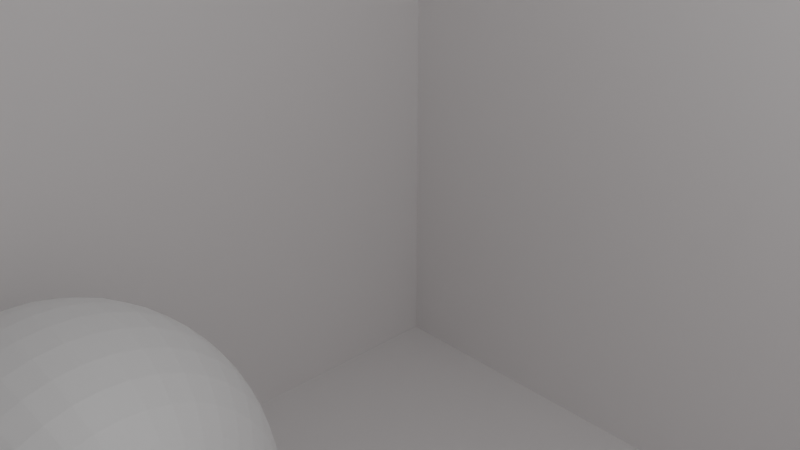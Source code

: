 # Source: baseScene_Backup.blend  (saved by Blender 4.4.32; exported with 4.5.12 LTS)
import bpy
from mathutils import Matrix  # noqa: F401  (used for matrix-valued properties, if any)

bpy.ops.wm.read_factory_settings(use_empty=True)
scene = bpy.context.scene
scene.name = 'Scene'

# ---- collections
col_collection = bpy.data.collections.new('Collection'); scene.collection.children.link(col_collection)

# ---- materials (node trees are filled in below, after node groups)
mat_material_002 = bpy.data.materials.new('Material.002')
mat_material_002.preview_render_type = 'CUBE'
mat_material_001 = bpy.data.materials.new('Material.001')

# ---- material node trees
mat_material_002.use_nodes = True; mat_material_002.node_tree.nodes.clear()
_N = mat_material_002.node_tree.nodes; _L = mat_material_002.node_tree.links
n0 = _N.new('ShaderNodeBsdfPrincipled'); n0.name = 'Principled BSDF'; n0.location = (10, 300)
n0.inputs[0].default_value = (0.8, 0.7773, 0.7773, 1.0)
n1 = _N.new('ShaderNodeOutputMaterial'); n1.name = 'Material Output'; n1.location = (300, 300)
_L.new(n0.outputs[0], n1.inputs[0])
n1.is_active_output = True
mat_material_001.use_nodes = True; mat_material_001.node_tree.nodes.clear()
_N = mat_material_001.node_tree.nodes; _L = mat_material_001.node_tree.links
n0 = _N.new('ShaderNodeBsdfPrincipled'); n0.name = 'Principled BSDF'; n0.location = (10, 300)
n0.inputs[1].default_value = 0.1205
n0.inputs[2].default_value = 0.7
n0.inputs[3].default_value = 2.6
n1 = _N.new('ShaderNodeOutputMaterial'); n1.name = 'Material Output'; n1.location = (300, 300)
_L.new(n0.outputs[0], n1.inputs[0])
n1.is_active_output = True

# ---- world
world_world = bpy.data.worlds.new('World'); scene.world = world_world
world_world.use_nodes = True; world_world.node_tree.nodes.clear()
_N = world_world.node_tree.nodes; _L = world_world.node_tree.links
n0 = _N.new('ShaderNodeOutputWorld'); n0.name = 'World Output'; n0.location = (300, 300)
n1 = _N.new('ShaderNodeBackground'); n1.name = 'Background'; n1.location = (10, 300)
n1.inputs[0].default_value = (0.05088, 0.05088, 0.05088, 1.0)
_L.new(n1.outputs[0], n0.inputs[0])
n0.is_active_output = True
world_world.color = (0.05088, 0.05088, 0.05088)
world_world.sun_shadow_jitter_overblur = 0.0

# ---- cameras
cam_camera = bpy.data.cameras.new('Camera')
cam_camera.clip_end = 100.0
cam_camera.ortho_scale = 7.314

# ---- lights
light_light = bpy.data.lights.new('Light', 'POINT')
light_light.energy = 1000.0
light_light.shadow_soft_size = 0.1
light_area = bpy.data.lights.new('Area', 'AREA')
light_area.energy = 300.0
light_area.size = 9.993
light_area.size_y = 1.0

# ---- meshes
me_cube_001 = bpy.data.meshes.new('Cube.001')
me_cube_001.from_pydata([(-1.0, -1.0, -1.0), (-1.0, -1.0, 1.0), (-1.0, 1.0, -1.0), (-1.0, 1.0, 1.0), (1.0, -1.0, -1.0), (1.0, -1.0, 1.0), (1.0, 1.0, -1.0), (1.0, 1.0, 1.0)], [], [(0, 1, 3, 2), (2, 3, 7, 6), (6, 7, 5, 4), (4, 5, 1, 0), (2, 6, 4, 0)])
_uv = me_cube_001.uv_layers.new(name='UVMap')
_uv.uv.foreach_set('vector', [0.375, 0.0, 0.625, 0.0, 0.625, 0.25, 0.375, 0.25, 0.375, 0.25, 0.625, 0.25, 0.625, 0.5, 0.375, 0.5, 0.375, 0.5, 0.625, 0.5, 0.625, 0.75, 0.375, 0.75, 0.375, 0.75, 0.625, 0.75, 0.625, 1.0, 0.375, 1.0, 0.125, 0.5, 0.375, 0.5, 0.375, 0.75, 0.125, 0.75])
me_cube_001.materials.append(mat_material_002)
me_cube_001.update()
me_sphere_001 = bpy.data.meshes.new('Sphere.001')
me_sphere_001.from_pydata([(0.0, 0.309, 0.9511), (0.0, 0.5878, 0.809), (0.0, 0.7071, 0.7071), (0.0, 0.809, 0.5878), (0.0, 0.891, 0.454), (0.0, 0.9511, 0.309), (0.0, 0.9877, 0.1564), (0.0, 1.0, 0.0), (0.0, 0.9511, -0.309), (0.0, 0.891, -0.454), (0.0, 0.809, -0.5878), (0.0, 0.7071, -0.7071), (0.0, 0.309, -0.9511), (0.0, 0.1564, -0.9877), (0.02447, 0.1545, 0.9877), (0.04834, 0.3052, 0.9511), (0.07102, 0.4484, 0.891), (0.09195, 0.5805, 0.809), (0.1106, 0.6984, 0.7071), (0.1266, 0.7991, 0.5878), (0.1394, 0.88, 0.454), (0.1488, 0.9393, 0.309), (0.1545, 0.9755, 0.1564), (0.1564, 0.9877, 0.0), (0.1545, 0.9755, -0.1564), (0.1488, 0.9393, -0.309), (0.1394, 0.88, -0.454), (0.1266, 0.7991, -0.5878), (0.1106, 0.6984, -0.7071), (0.09195, 0.5805, -0.809), (0.07102, 0.4484, -0.891), (0.04834, 0.3052, -0.9511), (0.02447, 0.1545, -0.9877), (0.04834, 0.1488, 0.9877), (0.09549, 0.2939, 0.9511), (0.1403, 0.4318, 0.891), (0.1816, 0.559, 0.809), (0.2185, 0.6725, 0.7071), (0.25, 0.7694, 0.5878), (0.2753, 0.8474, 0.454), (0.2939, 0.9045, 0.309), (0.3052, 0.9393, 0.1564), (0.309, 0.9511, 0.0), (0.3052, 0.9393, -0.1564), (0.2939, 0.9045, -0.309), (0.2753, 0.8474, -0.454), (0.25, 0.7694, -0.5878), (0.2185, 0.6725, -0.7071), (0.1816, 0.559, -0.809), (0.1403, 0.4318, -0.891), (0.09549, 0.2939, -0.9511), (0.04834, 0.1488, -0.9877), (0.07102, 0.1394, 0.9877), (0.1403, 0.2753, 0.9511), (0.2061, 0.4045, 0.891), (0.2668, 0.5237, 0.809), (0.321, 0.63, 0.7071), (0.3673, 0.7208, 0.5878), (0.4045, 0.7939, 0.454), (0.4318, 0.8474, 0.309), (0.4484, 0.88, 0.1564), (0.454, 0.891, 0.0), (0.4484, 0.88, -0.1564), (0.4318, 0.8474, -0.309), (0.4045, 0.7939, -0.454), (0.3673, 0.7208, -0.5878), (0.321, 0.63, -0.7071), (0.2668, 0.5237, -0.809), (0.2061, 0.4045, -0.891), (0.1403, 0.2753, -0.9511), (0.07102, 0.1394, -0.9877), (0.09195, 0.1266, 0.9877), (0.1816, 0.25, 0.9511), (0.2668, 0.3673, 0.891), (0.3455, 0.4755, 0.809), (0.4156, 0.5721, 0.7071), (0.4755, 0.6545, 0.5878), (0.5237, 0.7208, 0.454), (0.559, 0.7694, 0.309), (0.5805, 0.7991, 0.1564), (0.5878, 0.809, 0.0), (0.5805, 0.7991, -0.1564), (0.559, 0.7694, -0.309), (0.5237, 0.7208, -0.454), (0.4755, 0.6545, -0.5878), (0.4156, 0.5721, -0.7071), (0.3455, 0.4755, -0.809), (0.2668, 0.3673, -0.891), (0.1816, 0.25, -0.9511), (0.09195, 0.1266, -0.9877), (0.0, 0.0, -1.0), (0.1106, 0.1106, 0.9877), (0.2185, 0.2185, 0.9511), (0.321, 0.321, 0.891), (0.4156, 0.4156, 0.809), (0.5, 0.5, 0.7071), (0.5721, 0.5721, 0.5878), (0.63, 0.63, 0.454), (0.6725, 0.6725, 0.309), (0.6984, 0.6984, 0.1564), (0.7071, 0.7071, 0.0), (0.6984, 0.6984, -0.1564), (0.6725, 0.6725, -0.309), (0.63, 0.63, -0.454), (0.5721, 0.5721, -0.5878), (0.5, 0.5, -0.7071), (0.4156, 0.4156, -0.809), (0.321, 0.321, -0.891), (0.2185, 0.2185, -0.9511), (0.1106, 0.1106, -0.9877), (0.1266, 0.09195, 0.9877), (0.25, 0.1816, 0.9511), (0.3673, 0.2668, 0.891), (0.4755, 0.3455, 0.809), (0.5721, 0.4156, 0.7071), (0.6545, 0.4755, 0.5878), (0.7208, 0.5237, 0.454), (0.7694, 0.559, 0.309), (0.7991, 0.5805, 0.1564), (0.809, 0.5878, 0.0), (0.7991, 0.5805, -0.1564), (0.7694, 0.559, -0.309), (0.7208, 0.5237, -0.454), (0.6545, 0.4755, -0.5878), (0.5721, 0.4156, -0.7071), (0.4755, 0.3455, -0.809), (0.3673, 0.2668, -0.891), (0.25, 0.1816, -0.9511), (0.1266, 0.09195, -0.9877), (0.1394, 0.07102, 0.9877), (0.2753, 0.1403, 0.9511), (0.4045, 0.2061, 0.891), (0.5237, 0.2668, 0.809), (0.63, 0.321, 0.7071), (0.7208, 0.3673, 0.5878), (0.7939, 0.4045, 0.454), (0.8474, 0.4318, 0.309), (0.88, 0.4484, 0.1564), (0.891, 0.454, 0.0), (0.88, 0.4484, -0.1564), (0.8474, 0.4318, -0.309), (0.7939, 0.4045, -0.454), (0.7208, 0.3673, -0.5878), (0.63, 0.321, -0.7071), (0.5237, 0.2668, -0.809), (0.4045, 0.2061, -0.891), (0.2753, 0.1403, -0.9511), (0.1394, 0.07102, -0.9877), (0.1488, 0.04834, 0.9877), (0.2939, 0.09549, 0.9511), (0.4318, 0.1403, 0.891), (0.559, 0.1816, 0.809), (0.6725, 0.2185, 0.7071), (0.7694, 0.25, 0.5878), (0.8474, 0.2753, 0.454), (0.9045, 0.2939, 0.309), (0.9393, 0.3052, 0.1564), (0.9511, 0.309, 0.0), (0.9393, 0.3052, -0.1564), (0.9045, 0.2939, -0.309), (0.8474, 0.2753, -0.454), (0.7694, 0.25, -0.5878), (0.6725, 0.2185, -0.7071), (0.559, 0.1816, -0.809), (0.4318, 0.1403, -0.891), (0.2939, 0.09549, -0.9511), (0.1488, 0.04834, -0.9877), (0.1545, 0.02447, 0.9877), (0.3052, 0.04834, 0.9511), (0.4484, 0.07102, 0.891), (0.5805, 0.09195, 0.809), (0.6984, 0.1106, 0.7071), (0.7991, 0.1266, 0.5878), (0.88, 0.1394, 0.454), (0.9393, 0.1488, 0.309), (0.9755, 0.1545, 0.1564), (0.9877, 0.1564, 0.0), (0.9755, 0.1545, -0.1564), (0.9393, 0.1488, -0.309), (0.88, 0.1394, -0.454), (0.7991, 0.1266, -0.5878), (0.6984, 0.1106, -0.7071), (0.5805, 0.09195, -0.809), (0.4484, 0.07102, -0.891), (0.3052, 0.04834, -0.9511), (0.1545, 0.02447, -0.9877), (0.1564, -2.049e-08, 0.9877), (0.309, -3.725e-08, 0.9511), (0.454, 2.235e-08, 0.891), (0.5878, -1.49e-08, 0.809), (0.7071, -5.215e-08, 0.7071), (0.809, -8.941e-08, 0.5878), (0.891, -5.96e-08, 0.454), (0.9511, -7.451e-08, 0.309), (0.9877, -5.96e-08, 0.1564), (1.0, -1.043e-07, 0.0), (0.9877, -5.96e-08, -0.1564), (0.9511, -7.451e-08, -0.309), (0.891, -5.96e-08, -0.454), (0.809, -8.941e-08, -0.5878), (0.7071, -5.215e-08, -0.7071), (0.5878, -1.49e-08, -0.809), (0.454, 2.235e-08, -0.891), (0.309, -3.725e-08, -0.9511), (0.1564, -2.049e-08, -0.9877), (0.1545, -0.02447, 0.9877), (0.3052, -0.04834, 0.9511), (0.4484, -0.07102, 0.891), (0.5805, -0.09195, 0.809), (0.6984, -0.1106, 0.7071), (0.7991, -0.1266, 0.5878), (0.88, -0.1394, 0.454), (0.9393, -0.1488, 0.309), (0.9755, -0.1545, 0.1564), (0.9877, -0.1564, 0.0), (0.9755, -0.1545, -0.1564), (0.9393, -0.1488, -0.309), (0.88, -0.1394, -0.454), (0.7991, -0.1266, -0.5878), (0.6984, -0.1106, -0.7071), (0.5805, -0.09195, -0.809), (0.4484, -0.07102, -0.891), (0.3052, -0.04834, -0.9511), (0.1545, -0.02447, -0.9877), (0.1488, -0.04834, 0.9877), (0.2939, -0.09549, 0.9511), (0.4318, -0.1403, 0.891), (0.559, -0.1816, 0.809), (0.6725, -0.2185, 0.7071), (0.7694, -0.25, 0.5878), (0.8474, -0.2753, 0.454), (0.9045, -0.2939, 0.309), (0.9393, -0.3052, 0.1564), (0.9511, -0.309, 0.0), (0.9393, -0.3052, -0.1564), (0.9045, -0.2939, -0.309), (0.8474, -0.2753, -0.454), (0.7694, -0.25, -0.5878), (0.6725, -0.2185, -0.7071), (0.559, -0.1816, -0.809), (0.4318, -0.1403, -0.891), (0.2939, -0.09549, -0.9511), (0.1488, -0.04834, -0.9877), (0.1394, -0.07102, 0.9877), (0.2753, -0.1403, 0.9511), (0.4045, -0.2061, 0.891), (0.5237, -0.2668, 0.809), (0.63, -0.321, 0.7071), (0.7208, -0.3673, 0.5878), (0.7939, -0.4045, 0.454), (0.8474, -0.4318, 0.309), (0.88, -0.4484, 0.1564), (0.891, -0.454, 0.0), (0.88, -0.4484, -0.1564), (0.8474, -0.4318, -0.309), (0.7939, -0.4045, -0.454), (0.7208, -0.3673, -0.5878), (0.63, -0.321, -0.7071), (0.5237, -0.2668, -0.809), (0.4045, -0.2061, -0.891), (0.2753, -0.1403, -0.9511), (0.1394, -0.07102, -0.9877), (0.1266, -0.09195, 0.9877), (0.25, -0.1816, 0.9511), (0.3673, -0.2668, 0.891), (0.4755, -0.3455, 0.809), (0.5721, -0.4156, 0.7071), (0.6545, -0.4755, 0.5878), (0.7208, -0.5237, 0.454), (0.7694, -0.559, 0.309), (0.7991, -0.5805, 0.1564), (0.809, -0.5878, 0.0), (0.7991, -0.5805, -0.1564), (0.7694, -0.559, -0.309), (0.7208, -0.5237, -0.454), (0.6545, -0.4755, -0.5878), (0.5721, -0.4156, -0.7071), (0.4755, -0.3455, -0.809), (0.3673, -0.2668, -0.891), (0.25, -0.1816, -0.9511), (0.1266, -0.09195, -0.9877), (0.1106, -0.1106, 0.9877), (0.2185, -0.2185, 0.9511), (0.321, -0.321, 0.891), (0.4156, -0.4156, 0.809), (0.5, -0.5, 0.7071), (0.5721, -0.5721, 0.5878), (0.63, -0.63, 0.454), (0.6725, -0.6725, 0.309), (0.6984, -0.6984, 0.1564), (0.7071, -0.7071, 0.0), (0.6984, -0.6984, -0.1564), (0.6725, -0.6725, -0.309), (0.63, -0.63, -0.454), (0.5721, -0.5721, -0.5878), (0.5, -0.5, -0.7071), (0.4156, -0.4156, -0.809), (0.321, -0.321, -0.891), (0.2185, -0.2185, -0.9511), (0.1106, -0.1106, -0.9877), (0.09195, -0.1266, 0.9877), (0.1816, -0.25, 0.9511), (0.2668, -0.3673, 0.891), (0.3455, -0.4755, 0.809), (0.4156, -0.5721, 0.7071), (0.4755, -0.6545, 0.5878), (0.5237, -0.7208, 0.454), (0.559, -0.7694, 0.309), (0.5805, -0.7991, 0.1564), (0.5878, -0.809, 0.0), (0.5805, -0.7991, -0.1564), (0.559, -0.7694, -0.309), (0.5237, -0.7208, -0.454), (0.4755, -0.6545, -0.5878), (0.4156, -0.5721, -0.7071), (0.3455, -0.4755, -0.809), (0.2668, -0.3673, -0.891), (0.1816, -0.25, -0.9511), (0.09195, -0.1266, -0.9877), (0.07102, -0.1394, 0.9877), (0.1403, -0.2753, 0.9511), (0.2061, -0.4045, 0.891), (0.2668, -0.5237, 0.809), (0.321, -0.63, 0.7071), (0.3673, -0.7208, 0.5878), (0.4045, -0.7939, 0.454), (0.4318, -0.8474, 0.309), (0.4484, -0.88, 0.1564), (0.454, -0.891, 0.0), (0.4484, -0.88, -0.1564), (0.4318, -0.8474, -0.309), (0.4045, -0.7939, -0.454), (0.3673, -0.7208, -0.5878), (0.321, -0.63, -0.7071), (0.2668, -0.5237, -0.809), (0.2061, -0.4045, -0.891), (0.1403, -0.2753, -0.9511), (0.07102, -0.1394, -0.9877), (0.04834, -0.1488, 0.9877), (0.09549, -0.2939, 0.9511), (0.1403, -0.4318, 0.891), (0.1816, -0.559, 0.809), (0.2185, -0.6725, 0.7071), (0.25, -0.7694, 0.5878), (0.2753, -0.8474, 0.454), (0.2939, -0.9045, 0.309), (0.3052, -0.9393, 0.1564), (0.309, -0.9511, 0.0), (0.3052, -0.9393, -0.1564), (0.2939, -0.9045, -0.309), (0.2753, -0.8474, -0.454), (0.25, -0.7694, -0.5878), (0.2185, -0.6725, -0.7071), (0.1816, -0.559, -0.809), (0.1403, -0.4318, -0.891), (0.09549, -0.2939, -0.9511), (0.04834, -0.1488, -0.9877), (0.02447, -0.1545, 0.9877), (0.04834, -0.3052, 0.9511), (0.07102, -0.4484, 0.891), (0.09195, -0.5805, 0.809), (0.1106, -0.6984, 0.7071), (0.1266, -0.7991, 0.5878), (0.1394, -0.88, 0.454), (0.1488, -0.9393, 0.309), (0.1545, -0.9755, 0.1564), (0.1564, -0.9877, 0.0), (0.1545, -0.9755, -0.1564), (0.1488, -0.9393, -0.309), (0.1394, -0.88, -0.454), (0.1266, -0.7991, -0.5878), (0.1106, -0.6984, -0.7071), (0.09195, -0.5805, -0.809), (0.07102, -0.4484, -0.891), (0.04834, -0.3052, -0.9511), (0.02447, -0.1545, -0.9877), (-2.98e-08, -0.1564, 0.9877), (-5.215e-08, -0.309, 0.9511), (2.235e-08, -0.454, 0.891), (-6.706e-08, -0.5878, 0.809), (-5.215e-08, -0.7071, 0.7071), (-1.341e-07, -0.809, 0.5878), (-1.043e-07, -0.891, 0.454), (-2.533e-07, -0.9511, 0.309), (-8.941e-08, -0.9877, 0.1564), (-1.639e-07, -1.0, 0.0), (-8.941e-08, -0.9877, -0.1564), (-2.533e-07, -0.9511, -0.309), (-1.043e-07, -0.891, -0.454), (-1.341e-07, -0.809, -0.5878), (-5.215e-08, -0.7071, -0.7071), (-6.706e-08, -0.5878, -0.809), (2.235e-08, -0.454, -0.891), (-5.215e-08, -0.309, -0.9511), (-2.98e-08, -0.1564, -0.9877), (-0.02447, -0.1545, 0.9877), (-0.04834, -0.3052, 0.9511), (-0.07102, -0.4484, 0.891), (-0.09195, -0.5805, 0.809), (-0.1106, -0.6984, 0.7071), (-0.1266, -0.7991, 0.5878), (-0.1394, -0.88, 0.454), (-0.1488, -0.9393, 0.309), (-0.1545, -0.9755, 0.1564), (-0.1564, -0.9877, 0.0), (-0.1545, -0.9755, -0.1564), (-0.1488, -0.9393, -0.309), (-0.1394, -0.88, -0.454), (-0.1266, -0.7991, -0.5878), (-0.1106, -0.6984, -0.7071), (-0.09195, -0.5805, -0.809), (-0.07102, -0.4484, -0.891), (-0.04834, -0.3052, -0.9511), (-0.02447, -0.1545, -0.9877), (-0.04834, -0.1488, 0.9877), (-0.09549, -0.2939, 0.9511), (-0.1403, -0.4318, 0.891), (-0.1816, -0.559, 0.809), (-0.2185, -0.6725, 0.7071), (-0.25, -0.7694, 0.5878), (-0.2753, -0.8474, 0.454), (-0.2939, -0.9045, 0.309), (-0.3052, -0.9393, 0.1564), (-0.309, -0.9511, 0.0), (-0.3052, -0.9393, -0.1564), (-0.2939, -0.9045, -0.309), (-0.2753, -0.8474, -0.454), (-0.25, -0.7694, -0.5878), (-0.2185, -0.6725, -0.7071), (-0.1816, -0.559, -0.809), (-0.1403, -0.4318, -0.891), (-0.09549, -0.2939, -0.9511), (-0.04834, -0.1488, -0.9877), (-0.07102, -0.1394, 0.9877), (-0.1403, -0.2753, 0.9511), (-0.2061, -0.4045, 0.891), (-0.2668, -0.5237, 0.809), (-0.321, -0.63, 0.7071), (-0.3673, -0.7208, 0.5878), (-0.4045, -0.7939, 0.454), (-0.4318, -0.8474, 0.309), (-0.4484, -0.88, 0.1564), (-0.454, -0.891, 0.0), (-0.4484, -0.88, -0.1564), (-0.4318, -0.8474, -0.309), (-0.4045, -0.7939, -0.454), (-0.3673, -0.7208, -0.5878), (-0.321, -0.63, -0.7071), (-0.2668, -0.5237, -0.809), (-0.2061, -0.4045, -0.891), (-0.1403, -0.2753, -0.9511), (-0.07102, -0.1394, -0.9877), (-0.09195, -0.1266, 0.9877), (-0.1816, -0.25, 0.9511), (-0.2668, -0.3673, 0.891), (-0.3455, -0.4755, 0.809), (-0.4156, -0.5721, 0.7071), (-0.4755, -0.6545, 0.5878), (-0.5237, -0.7208, 0.454), (-0.559, -0.7694, 0.309), (-0.5805, -0.7991, 0.1564), (-0.5878, -0.809, 0.0), (-0.5805, -0.7991, -0.1564), (-0.559, -0.7694, -0.309), (-0.5237, -0.7208, -0.454), (-0.4755, -0.6545, -0.5878), (-0.4156, -0.5721, -0.7071), (-0.3455, -0.4755, -0.809), (-0.2668, -0.3673, -0.891), (-0.1816, -0.25, -0.9511), (-0.09195, -0.1266, -0.9877), (-0.1106, -0.1106, 0.9877), (-0.2185, -0.2185, 0.9511), (-0.321, -0.321, 0.891), (-0.4156, -0.4156, 0.809), (-0.5, -0.5, 0.7071), (-0.5721, -0.5721, 0.5878), (-0.63, -0.63, 0.454), (-0.6725, -0.6725, 0.309), (-0.6984, -0.6984, 0.1564), (-0.7071, -0.7071, 0.0), (-0.6984, -0.6984, -0.1564), (-0.6725, -0.6725, -0.309), (-0.63, -0.63, -0.454), (-0.5721, -0.5721, -0.5878), (-0.5, -0.5, -0.7071), (-0.4156, -0.4156, -0.809), (-0.321, -0.321, -0.891), (-0.2185, -0.2185, -0.9511), (-0.1106, -0.1106, -0.9877), (-0.1266, -0.09195, 0.9877), (-0.25, -0.1816, 0.9511), (-0.3673, -0.2668, 0.891), (-0.4755, -0.3455, 0.809), (-0.5721, -0.4156, 0.7071), (-0.6545, -0.4755, 0.5878), (-0.7208, -0.5237, 0.454), (-0.7694, -0.559, 0.309), (-0.7991, -0.5805, 0.1564), (-0.809, -0.5878, 0.0), (-0.7991, -0.5805, -0.1564), (-0.7694, -0.559, -0.309), (-0.7208, -0.5237, -0.454), (-0.6545, -0.4755, -0.5878), (-0.5721, -0.4156, -0.7071), (-0.4755, -0.3455, -0.809), (-0.3673, -0.2668, -0.891), (-0.25, -0.1816, -0.9511), (-0.1266, -0.09195, -0.9877), (-0.1394, -0.07102, 0.9877), (-0.2753, -0.1403, 0.9511), (-0.4045, -0.2061, 0.891), (-0.5237, -0.2668, 0.809), (-0.63, -0.321, 0.7071), (-0.7208, -0.3673, 0.5878), (-0.7939, -0.4045, 0.454), (-0.8474, -0.4318, 0.309), (-0.88, -0.4484, 0.1564), (-0.891, -0.454, 0.0), (-0.88, -0.4484, -0.1564), (-0.8474, -0.4318, -0.309), (-0.7939, -0.4045, -0.454), (-0.7208, -0.3673, -0.5878), (-0.63, -0.321, -0.7071), (-0.5237, -0.2668, -0.809), (-0.4045, -0.2061, -0.891), (-0.2753, -0.1403, -0.9511), (-0.1394, -0.07102, -0.9877), (-0.1488, -0.04834, 0.9877), (-0.2939, -0.09549, 0.9511), (-0.4318, -0.1403, 0.891), (-0.559, -0.1816, 0.809), (-0.6725, -0.2185, 0.7071), (-0.7694, -0.25, 0.5878), (-0.8474, -0.2753, 0.454), (-0.9045, -0.2939, 0.309), (-0.9393, -0.3052, 0.1564), (-0.9511, -0.309, 0.0), (-0.9393, -0.3052, -0.1564), (-0.9045, -0.2939, -0.309), (-0.8474, -0.2753, -0.454), (-0.7694, -0.25, -0.5878), (-0.6725, -0.2185, -0.7071), (-0.559, -0.1816, -0.809), (-0.4318, -0.1403, -0.891), (-0.2939, -0.09549, -0.9511), (-0.1488, -0.04834, -0.9877), (0.0, 0.0, 1.0), (-0.1545, -0.02447, 0.9877), (-0.3052, -0.04834, 0.9511), (-0.4484, -0.07102, 0.891), (-0.5805, -0.09195, 0.809), (-0.6984, -0.1106, 0.7071), (-0.7991, -0.1266, 0.5878), (-0.88, -0.1394, 0.454), (-0.9393, -0.1488, 0.309), (-0.9755, -0.1545, 0.1564), (-0.9877, -0.1564, 0.0), (-0.9755, -0.1545, -0.1564), (-0.9393, -0.1488, -0.309), (-0.88, -0.1394, -0.454), (-0.7991, -0.1266, -0.5878), (-0.6984, -0.1106, -0.7071), (-0.5805, -0.09195, -0.809), (-0.4484, -0.07102, -0.891), (-0.3052, -0.04834, -0.9511), (-0.1545, -0.02447, -0.9877), (-0.1564, 2.421e-08, 0.9877), (-0.309, 5.588e-08, 0.9511), (-0.454, -2.235e-08, 0.891), (-0.5878, 1.118e-07, 0.809), (-0.7071, 3.725e-08, 0.7071), (-0.809, 1.937e-07, 0.5878), (-0.891, 1.639e-07, 0.454), (-0.9511, 3.129e-07, 0.309), (-0.9877, 1.192e-07, 0.1564), (-1.0, 2.235e-07, 0.0), (-0.9877, 1.192e-07, -0.1564), (-0.9511, 3.129e-07, -0.309), (-0.891, 1.639e-07, -0.454), (-0.809, 1.937e-07, -0.5878), (-0.7071, 3.725e-08, -0.7071), (-0.5878, 1.118e-07, -0.809), (-0.454, -2.235e-08, -0.891), (-0.309, 5.588e-08, -0.9511), (-0.1564, 2.421e-08, -0.9877), (-0.1545, 0.02447, 0.9877), (-0.3052, 0.04834, 0.9511), (-0.4484, 0.07102, 0.891), (-0.5805, 0.09195, 0.809), (-0.6984, 0.1106, 0.7071), (-0.7991, 0.1266, 0.5878), (-0.88, 0.1394, 0.454), (-0.9393, 0.1488, 0.309), (-0.9755, 0.1545, 0.1564), (-0.9877, 0.1564, 0.0), (-0.9755, 0.1545, -0.1564), (-0.9393, 0.1488, -0.309), (-0.88, 0.1394, -0.454), (-0.7991, 0.1266, -0.5878), (-0.6984, 0.1106, -0.7071), (-0.5805, 0.09195, -0.809), (-0.4484, 0.07102, -0.891), (-0.3052, 0.04834, -0.9511), (-0.1545, 0.02447, -0.9877), (-0.1488, 0.04834, 0.9877), (-0.2939, 0.09549, 0.9511), (-0.4318, 0.1403, 0.891), (-0.559, 0.1816, 0.809), (-0.6725, 0.2185, 0.7071), (-0.7694, 0.25, 0.5878), (-0.8474, 0.2753, 0.454), (-0.9045, 0.2939, 0.309), (-0.9393, 0.3052, 0.1564), (-0.9511, 0.309, 0.0), (-0.9393, 0.3052, -0.1564), (-0.9045, 0.2939, -0.309), (-0.8474, 0.2753, -0.454), (-0.7694, 0.25, -0.5878), (-0.6725, 0.2185, -0.7071), (-0.559, 0.1816, -0.809), (-0.4318, 0.1403, -0.891), (-0.2939, 0.09549, -0.9511), (-0.1488, 0.04834, -0.9877), (-0.1394, 0.07102, 0.9877), (-0.2753, 0.1403, 0.9511), (-0.4045, 0.2061, 0.891), (-0.5237, 0.2668, 0.809), (-0.63, 0.321, 0.7071), (-0.7208, 0.3673, 0.5878), (-0.7939, 0.4045, 0.454), (-0.8474, 0.4318, 0.309), (-0.88, 0.4484, 0.1564), (-0.891, 0.454, 0.0), (-0.88, 0.4484, -0.1564), (-0.8474, 0.4318, -0.309), (-0.7939, 0.4045, -0.454), (-0.7208, 0.3673, -0.5878), (-0.63, 0.321, -0.7071), (-0.5237, 0.2668, -0.809), (-0.4045, 0.2061, -0.891), (-0.2753, 0.1403, -0.9511), (-0.1394, 0.07102, -0.9877), (-0.1266, 0.09195, 0.9877), (-0.25, 0.1816, 0.9511), (-0.3673, 0.2668, 0.891), (-0.4755, 0.3455, 0.809), (-0.5721, 0.4156, 0.7071), (-0.6545, 0.4755, 0.5878), (-0.7208, 0.5237, 0.454), (-0.7694, 0.559, 0.309), (-0.7991, 0.5805, 0.1564), (-0.809, 0.5878, 0.0), (-0.7991, 0.5805, -0.1564), (-0.7694, 0.559, -0.309), (-0.7208, 0.5237, -0.454), (-0.6545, 0.4755, -0.5878), (-0.5721, 0.4156, -0.7071), (-0.4755, 0.3455, -0.809), (-0.3673, 0.2668, -0.891), (-0.25, 0.1816, -0.9511), (-0.1266, 0.09195, -0.9877), (-0.1106, 0.1106, 0.9877), (-0.2185, 0.2185, 0.9511), (-0.321, 0.321, 0.891), (-0.4156, 0.4156, 0.809), (-0.5, 0.5, 0.7071), (-0.5721, 0.5721, 0.5878), (-0.63, 0.63, 0.454), (-0.6725, 0.6725, 0.309), (-0.6984, 0.6984, 0.1564), (-0.7071, 0.7071, 0.0), (-0.6984, 0.6984, -0.1564), (-0.6725, 0.6725, -0.309), (-0.63, 0.63, -0.454), (-0.5721, 0.5721, -0.5878), (-0.5, 0.5, -0.7071), (-0.4156, 0.4156, -0.809), (-0.321, 0.321, -0.891), (-0.2185, 0.2185, -0.9511), (-0.1106, 0.1106, -0.9877), (-0.09195, 0.1266, 0.9877), (-0.1816, 0.25, 0.9511), (-0.2668, 0.3673, 0.891), (-0.3455, 0.4755, 0.809), (-0.4156, 0.5721, 0.7071), (-0.4755, 0.6545, 0.5878), (-0.5237, 0.7208, 0.454), (-0.559, 0.7694, 0.309), (-0.5805, 0.7991, 0.1564), (-0.5878, 0.809, 0.0), (-0.5805, 0.7991, -0.1564), (-0.559, 0.7694, -0.309), (-0.5237, 0.7208, -0.454), (-0.4755, 0.6545, -0.5878), (-0.4156, 0.5721, -0.7071), (-0.3455, 0.4755, -0.809), (-0.2668, 0.3673, -0.891), (-0.1816, 0.25, -0.9511), (-0.09195, 0.1266, -0.9877), (-0.07102, 0.1394, 0.9877), (-0.1403, 0.2753, 0.9511), (-0.2061, 0.4045, 0.891), (-0.2668, 0.5237, 0.809), (-0.321, 0.63, 0.7071), (-0.3673, 0.7208, 0.5878), (-0.4045, 0.7939, 0.454), (-0.4318, 0.8474, 0.309), (-0.4484, 0.88, 0.1564), (-0.454, 0.891, 0.0), (-0.4484, 0.88, -0.1564), (-0.4318, 0.8474, -0.309), (-0.4045, 0.7939, -0.454), (-0.3673, 0.7208, -0.5878), (-0.321, 0.63, -0.7071), (-0.2668, 0.5237, -0.809), (-0.2061, 0.4045, -0.891), (-0.1403, 0.2753, -0.9511), (-0.07102, 0.1394, -0.9877), (-0.04834, 0.1488, 0.9877), (-0.09549, 0.2939, 0.9511), (-0.1403, 0.4318, 0.891), (-0.1816, 0.559, 0.809), (-0.2185, 0.6725, 0.7071), (-0.25, 0.7694, 0.5878), (-0.2753, 0.8474, 0.454), (-0.2939, 0.9045, 0.309), (-0.3052, 0.9393, 0.1564), (-0.309, 0.9511, 0.0), (-0.3052, 0.9393, -0.1564), (-0.2939, 0.9045, -0.309), (-0.2753, 0.8474, -0.454), (-0.25, 0.7694, -0.5878), (-0.2185, 0.6725, -0.7071), (-0.1816, 0.559, -0.809), (-0.1403, 0.4318, -0.891), (-0.09549, 0.2939, -0.9511), (-0.04834, 0.1488, -0.9877), (-0.02447, 0.1545, 0.9877), (-0.04834, 0.3052, 0.9511), (-0.07102, 0.4484, 0.891), (-0.09195, 0.5805, 0.809), (-0.1106, 0.6984, 0.7071), (-0.1266, 0.7991, 0.5878), (-0.1394, 0.88, 0.454), (-0.1488, 0.9393, 0.309), (-0.1545, 0.9755, 0.1564), (-0.1564, 0.9877, 0.0), (-0.1545, 0.9755, -0.1564), (-0.1488, 0.9393, -0.309), (-0.1394, 0.88, -0.454), (-0.1266, 0.7991, -0.5878), (-0.1106, 0.6984, -0.7071), (-0.09195, 0.5805, -0.809), (-0.07102, 0.4484, -0.891), (-0.04834, 0.3052, -0.9511), (-0.02447, 0.1545, -0.9877), (3.166e-08, 0.1564, 0.9877), (-2.235e-08, 0.454, 0.891), (1.192e-07, 0.9877, -0.1564), (1.416e-07, 0.5878, -0.809), (-2.235e-08, 0.454, -0.891)], [], [(10, 9, 26, 27), (4, 3, 19, 20), (11, 10, 27, 28), (5, 4, 20, 21), (757, 547, 14), (760, 11, 28, 29), (6, 5, 21, 22), (0, 757, 14, 15), (761, 760, 29, 30), (7, 6, 22, 23), (758, 0, 15, 16), (12, 761, 30, 31), (759, 7, 23, 24), (1, 758, 16, 17), (13, 12, 31, 32), (8, 759, 24, 25), (2, 1, 17, 18), (90, 13, 32), (9, 8, 25, 26), (3, 2, 18, 19), (14, 547, 33), (29, 28, 47, 48), (22, 21, 40, 41), (15, 14, 33, 34), (30, 29, 48, 49), (23, 22, 41, 42), (16, 15, 34, 35), (31, 30, 49, 50), (24, 23, 42, 43), (17, 16, 35, 36), (32, 31, 50, 51), (25, 24, 43, 44), (18, 17, 36, 37), (90, 32, 51), (26, 25, 44, 45), (19, 18, 37, 38), (27, 26, 45, 46), (20, 19, 38, 39), (28, 27, 46, 47), (21, 20, 39, 40), (44, 43, 62, 63), (37, 36, 55, 56), (90, 51, 70), (45, 44, 63, 64), (38, 37, 56, 57), (46, 45, 64, 65), (39, 38, 57, 58), (47, 46, 65, 66), (40, 39, 58, 59), (33, 547, 52), (48, 47, 66, 67), (41, 40, 59, 60), (34, 33, 52, 53), (49, 48, 67, 68), (42, 41, 60, 61), (35, 34, 53, 54), (50, 49, 68, 69), (43, 42, 61, 62), (36, 35, 54, 55), (51, 50, 69, 70), (59, 58, 77, 78), (52, 547, 71), (67, 66, 85, 86), (60, 59, 78, 79), (53, 52, 71, 72), (68, 67, 86, 87), (61, 60, 79, 80), (54, 53, 72, 73), (69, 68, 87, 88), (62, 61, 80, 81), (55, 54, 73, 74), (70, 69, 88, 89), (63, 62, 81, 82), (56, 55, 74, 75), (90, 70, 89), (64, 63, 82, 83), (57, 56, 75, 76), (65, 64, 83, 84), (58, 57, 76, 77), (66, 65, 84, 85), (74, 73, 93, 94), (89, 88, 108, 109), (82, 81, 101, 102), (75, 74, 94, 95), (90, 89, 109), (83, 82, 102, 103), (76, 75, 95, 96), (84, 83, 103, 104), (77, 76, 96, 97), (85, 84, 104, 105), (78, 77, 97, 98), (71, 547, 91), (86, 85, 105, 106), (79, 78, 98, 99), (72, 71, 91, 92), (87, 86, 106, 107), (80, 79, 99, 100), (73, 72, 92, 93), (88, 87, 107, 108), (81, 80, 100, 101), (105, 104, 123, 124), (98, 97, 116, 117), (91, 547, 110), (106, 105, 124, 125), (99, 98, 117, 118), (92, 91, 110, 111), (107, 106, 125, 126), (100, 99, 118, 119), (93, 92, 111, 112), (108, 107, 126, 127), (101, 100, 119, 120), (94, 93, 112, 113), (109, 108, 127, 128), (102, 101, 120, 121), (95, 94, 113, 114), (90, 109, 128), (103, 102, 121, 122), (96, 95, 114, 115), (104, 103, 122, 123), (97, 96, 115, 116), (127, 126, 145, 146), (120, 119, 138, 139), (113, 112, 131, 132), (128, 127, 146, 147), (121, 120, 139, 140), (114, 113, 132, 133), (90, 128, 147), (122, 121, 140, 141), (115, 114, 133, 134), (123, 122, 141, 142), (116, 115, 134, 135), (124, 123, 142, 143), (117, 116, 135, 136), (110, 547, 129), (125, 124, 143, 144), (118, 117, 136, 137), (111, 110, 129, 130), (126, 125, 144, 145), (119, 118, 137, 138), (112, 111, 130, 131), (142, 141, 160, 161), (135, 134, 153, 154), (143, 142, 161, 162), (136, 135, 154, 155), (129, 547, 148), (144, 143, 162, 163), (137, 136, 155, 156), (130, 129, 148, 149), (145, 144, 163, 164), (138, 137, 156, 157), (131, 130, 149, 150), (146, 145, 164, 165), (139, 138, 157, 158), (132, 131, 150, 151), (147, 146, 165, 166), (140, 139, 158, 159), (133, 132, 151, 152), (90, 147, 166), (141, 140, 159, 160), (134, 133, 152, 153), (157, 156, 175, 176), (150, 149, 168, 169), (165, 164, 183, 184), (158, 157, 176, 177), (151, 150, 169, 170), (166, 165, 184, 185), (159, 158, 177, 178), (152, 151, 170, 171), (90, 166, 185), (160, 159, 178, 179), (153, 152, 171, 172), (161, 160, 179, 180), (154, 153, 172, 173), (162, 161, 180, 181), (155, 154, 173, 174), (148, 547, 167), (163, 162, 181, 182), (156, 155, 174, 175), (149, 148, 167, 168), (164, 163, 182, 183), (172, 171, 190, 191), (180, 179, 198, 199), (173, 172, 191, 192), (181, 180, 199, 200), (174, 173, 192, 193), (167, 547, 186), (182, 181, 200, 201), (175, 174, 193, 194), (168, 167, 186, 187), (183, 182, 201, 202), (176, 175, 194, 195), (169, 168, 187, 188), (184, 183, 202, 203), (177, 176, 195, 196), (170, 169, 188, 189), (185, 184, 203, 204), (178, 177, 196, 197), (171, 170, 189, 190), (90, 185, 204), (179, 178, 197, 198), (187, 186, 205, 206), (202, 201, 220, 221), (195, 194, 213, 214), (188, 187, 206, 207), (203, 202, 221, 222), (196, 195, 214, 215), (189, 188, 207, 208), (204, 203, 222, 223), (197, 196, 215, 216), (190, 189, 208, 209), (90, 204, 223), (198, 197, 216, 217), (191, 190, 209, 210), (199, 198, 217, 218), (192, 191, 210, 211), (200, 199, 218, 219), (193, 192, 211, 212), (186, 547, 205), (201, 200, 219, 220), (194, 193, 212, 213), (217, 216, 235, 236), (210, 209, 228, 229), (218, 217, 236, 237), (211, 210, 229, 230), (219, 218, 237, 238), (212, 211, 230, 231), (205, 547, 224), (220, 219, 238, 239), (213, 212, 231, 232), (206, 205, 224, 225), (221, 220, 239, 240), (214, 213, 232, 233), (207, 206, 225, 226), (222, 221, 240, 241), (215, 214, 233, 234), (208, 207, 226, 227), (223, 222, 241, 242), (216, 215, 234, 235), (209, 208, 227, 228), (90, 223, 242), (232, 231, 250, 251), (225, 224, 243, 244), (240, 239, 258, 259), (233, 232, 251, 252), (226, 225, 244, 245), (241, 240, 259, 260), (234, 233, 252, 253), (227, 226, 245, 246), (242, 241, 260, 261), (235, 234, 253, 254), (228, 227, 246, 247), (90, 242, 261), (236, 235, 254, 255), (229, 228, 247, 248), (237, 236, 255, 256), (230, 229, 248, 249), (238, 237, 256, 257), (231, 230, 249, 250), (224, 547, 243), (239, 238, 257, 258), (247, 246, 265, 266), (90, 261, 280), (255, 254, 273, 274), (248, 247, 266, 267), (256, 255, 274, 275), (249, 248, 267, 268), (257, 256, 275, 276), (250, 249, 268, 269), (243, 547, 262), (258, 257, 276, 277), (251, 250, 269, 270), (244, 243, 262, 263), (259, 258, 277, 278), (252, 251, 270, 271), (245, 244, 263, 264), (260, 259, 278, 279), (253, 252, 271, 272), (246, 245, 264, 265), (261, 260, 279, 280), (254, 253, 272, 273), (262, 547, 281), (277, 276, 295, 296), (270, 269, 288, 289), (263, 262, 281, 282), (278, 277, 296, 297), (271, 270, 289, 290), (264, 263, 282, 283), (279, 278, 297, 298), (272, 271, 290, 291), (265, 264, 283, 284), (280, 279, 298, 299), (273, 272, 291, 292), (266, 265, 284, 285), (90, 280, 299), (274, 273, 292, 293), (267, 266, 285, 286), (275, 274, 293, 294), (268, 267, 286, 287), (276, 275, 294, 295), (269, 268, 287, 288), (299, 298, 317, 318), (292, 291, 310, 311), (285, 284, 303, 304), (90, 299, 318), (293, 292, 311, 312), (286, 285, 304, 305), (294, 293, 312, 313), (287, 286, 305, 306), (295, 294, 313, 314), (288, 287, 306, 307), (281, 547, 300), (296, 295, 314, 315), (289, 288, 307, 308), (282, 281, 300, 301), (297, 296, 315, 316), (290, 289, 308, 309), (283, 282, 301, 302), (298, 297, 316, 317), (291, 290, 309, 310), (284, 283, 302, 303), (314, 313, 332, 333), (307, 306, 325, 326), (300, 547, 319), (315, 314, 333, 334), (308, 307, 326, 327), (301, 300, 319, 320), (316, 315, 334, 335), (309, 308, 327, 328), (302, 301, 320, 321), (317, 316, 335, 336), (310, 309, 328, 329), (303, 302, 321, 322), (318, 317, 336, 337), (311, 310, 329, 330), (304, 303, 322, 323), (90, 318, 337), (312, 311, 330, 331), (305, 304, 323, 324), (313, 312, 331, 332), (306, 305, 324, 325), (329, 328, 347, 348), (322, 321, 340, 341), (337, 336, 355, 356), (330, 329, 348, 349), (323, 322, 341, 342), (90, 337, 356), (331, 330, 349, 350), (324, 323, 342, 343), (332, 331, 350, 351), (325, 324, 343, 344), (333, 332, 351, 352), (326, 325, 344, 345), (319, 547, 338), (334, 333, 352, 353), (327, 326, 345, 346), (320, 319, 338, 339), (335, 334, 353, 354), (328, 327, 346, 347), (321, 320, 339, 340), (336, 335, 354, 355), (344, 343, 362, 363), (352, 351, 370, 371), (345, 344, 363, 364), (338, 547, 357), (353, 352, 371, 372), (346, 345, 364, 365), (339, 338, 357, 358), (354, 353, 372, 373), (347, 346, 365, 366), (340, 339, 358, 359), (355, 354, 373, 374), (348, 347, 366, 367), (341, 340, 359, 360), (356, 355, 374, 375), (349, 348, 367, 368), (342, 341, 360, 361), (90, 356, 375), (350, 349, 368, 369), (343, 342, 361, 362), (351, 350, 369, 370), (359, 358, 377, 378), (374, 373, 392, 393), (367, 366, 385, 386), (360, 359, 378, 379), (375, 374, 393, 394), (368, 367, 386, 387), (361, 360, 379, 380), (90, 375, 394), (369, 368, 387, 388), (362, 361, 380, 381), (370, 369, 388, 389), (363, 362, 381, 382), (371, 370, 389, 390), (364, 363, 382, 383), (357, 547, 376), (372, 371, 390, 391), (365, 364, 383, 384), (358, 357, 376, 377), (373, 372, 391, 392), (366, 365, 384, 385), (389, 388, 407, 408), (382, 381, 400, 401), (390, 389, 408, 409), (383, 382, 401, 402), (376, 547, 395), (391, 390, 409, 410), (384, 383, 402, 403), (377, 376, 395, 396), (392, 391, 410, 411), (385, 384, 403, 404), (378, 377, 396, 397), (393, 392, 411, 412), (386, 385, 404, 405), (379, 378, 397, 398), (394, 393, 412, 413), (387, 386, 405, 406), (380, 379, 398, 399), (90, 394, 413), (388, 387, 406, 407), (381, 380, 399, 400), (404, 403, 422, 423), (397, 396, 415, 416), (412, 411, 430, 431), (405, 404, 423, 424), (398, 397, 416, 417), (413, 412, 431, 432), (406, 405, 424, 425), (399, 398, 417, 418), (90, 413, 432), (407, 406, 425, 426), (400, 399, 418, 419), (408, 407, 426, 427), (401, 400, 419, 420), (409, 408, 427, 428), (402, 401, 420, 421), (395, 547, 414), (410, 409, 428, 429), (403, 402, 421, 422), (396, 395, 414, 415), (411, 410, 429, 430), (419, 418, 437, 438), (427, 426, 445, 446), (420, 419, 438, 439), (428, 427, 446, 447), (421, 420, 439, 440), (414, 547, 433), (429, 428, 447, 448), (422, 421, 440, 441), (415, 414, 433, 434), (430, 429, 448, 449), (423, 422, 441, 442), (416, 415, 434, 435), (431, 430, 449, 450), (424, 423, 442, 443), (417, 416, 435, 436), (432, 431, 450, 451), (425, 424, 443, 444), (418, 417, 436, 437), (90, 432, 451), (426, 425, 444, 445), (434, 433, 452, 453), (449, 448, 467, 468), (442, 441, 460, 461), (435, 434, 453, 454), (450, 449, 468, 469), (443, 442, 461, 462), (436, 435, 454, 455), (451, 450, 469, 470), (444, 443, 462, 463), (437, 436, 455, 456), (90, 451, 470), (445, 444, 463, 464), (438, 437, 456, 457), (446, 445, 464, 465), (439, 438, 457, 458), (447, 446, 465, 466), (440, 439, 458, 459), (433, 547, 452), (448, 447, 466, 467), (441, 440, 459, 460), (90, 470, 489), (464, 463, 482, 483), (457, 456, 475, 476), (465, 464, 483, 484), (458, 457, 476, 477), (466, 465, 484, 485), (459, 458, 477, 478), (452, 547, 471), (467, 466, 485, 486), (460, 459, 478, 479), (453, 452, 471, 472), (468, 467, 486, 487), (461, 460, 479, 480), (454, 453, 472, 473), (469, 468, 487, 488), (462, 461, 480, 481), (455, 454, 473, 474), (470, 469, 488, 489), (463, 462, 481, 482), (456, 455, 474, 475), (486, 485, 504, 505), (479, 478, 497, 498), (472, 471, 490, 491), (487, 486, 505, 506), (480, 479, 498, 499), (473, 472, 491, 492), (488, 487, 506, 507), (481, 480, 499, 500), (474, 473, 492, 493), (489, 488, 507, 508), (482, 481, 500, 501), (475, 474, 493, 494), (90, 489, 508), (483, 482, 501, 502), (476, 475, 494, 495), (484, 483, 502, 503), (477, 476, 495, 496), (485, 484, 503, 504), (478, 477, 496, 497), (471, 547, 490), (501, 500, 519, 520), (494, 493, 512, 513), (90, 508, 527), (502, 501, 520, 521), (495, 494, 513, 514), (503, 502, 521, 522), (496, 495, 514, 515), (504, 503, 522, 523), (497, 496, 515, 516), (490, 547, 509), (505, 504, 523, 524), (498, 497, 516, 517), (491, 490, 509, 510), (506, 505, 524, 525), (499, 498, 517, 518), (492, 491, 510, 511), (507, 506, 525, 526), (500, 499, 518, 519), (493, 492, 511, 512), (508, 507, 526, 527), (516, 515, 534, 535), (509, 547, 528), (524, 523, 542, 543), (517, 516, 535, 536), (510, 509, 528, 529), (525, 524, 543, 544), (518, 517, 536, 537), (511, 510, 529, 530), (526, 525, 544, 545), (519, 518, 537, 538), (512, 511, 530, 531), (527, 526, 545, 546), (520, 519, 538, 539), (513, 512, 531, 532), (90, 527, 546), (521, 520, 539, 540), (514, 513, 532, 533), (522, 521, 540, 541), (515, 514, 533, 534), (523, 522, 541, 542), (531, 530, 550, 551), (546, 545, 565, 566), (539, 538, 558, 559), (532, 531, 551, 552), (90, 546, 566), (540, 539, 559, 560), (533, 532, 552, 553), (541, 540, 560, 561), (534, 533, 553, 554), (542, 541, 561, 562), (535, 534, 554, 555), (528, 547, 548), (543, 542, 562, 563), (536, 535, 555, 556), (529, 528, 548, 549), (544, 543, 563, 564), (537, 536, 556, 557), (530, 529, 549, 550), (545, 544, 564, 565), (538, 537, 557, 558), (562, 561, 580, 581), (555, 554, 573, 574), (548, 547, 567), (563, 562, 581, 582), (556, 555, 574, 575), (549, 548, 567, 568), (564, 563, 582, 583), (557, 556, 575, 576), (550, 549, 568, 569), (565, 564, 583, 584), (558, 557, 576, 577), (551, 550, 569, 570), (566, 565, 584, 585), (559, 558, 577, 578), (552, 551, 570, 571), (90, 566, 585), (560, 559, 578, 579), (553, 552, 571, 572), (561, 560, 579, 580), (554, 553, 572, 573), (577, 576, 595, 596), (570, 569, 588, 589), (585, 584, 603, 604), (578, 577, 596, 597), (571, 570, 589, 590), (90, 585, 604), (579, 578, 597, 598), (572, 571, 590, 591), (580, 579, 598, 599), (573, 572, 591, 592), (581, 580, 599, 600), (574, 573, 592, 593), (567, 547, 586), (582, 581, 600, 601), (575, 574, 593, 594), (568, 567, 586, 587), (583, 582, 601, 602), (576, 575, 594, 595), (569, 568, 587, 588), (584, 583, 602, 603), (592, 591, 610, 611), (600, 599, 618, 619), (593, 592, 611, 612), (586, 547, 605), (601, 600, 619, 620), (594, 593, 612, 613), (587, 586, 605, 606), (602, 601, 620, 621), (595, 594, 613, 614), (588, 587, 606, 607), (603, 602, 621, 622), (596, 595, 614, 615), (589, 588, 607, 608), (604, 603, 622, 623), (597, 596, 615, 616), (590, 589, 608, 609), (90, 604, 623), (598, 597, 616, 617), (591, 590, 609, 610), (599, 598, 617, 618), (607, 606, 625, 626), (622, 621, 640, 641), (615, 614, 633, 634), (608, 607, 626, 627), (623, 622, 641, 642), (616, 615, 634, 635), (609, 608, 627, 628), (90, 623, 642), (617, 616, 635, 636), (610, 609, 628, 629), (618, 617, 636, 637), (611, 610, 629, 630), (619, 618, 637, 638), (612, 611, 630, 631), (605, 547, 624), (620, 619, 638, 639), (613, 612, 631, 632), (606, 605, 624, 625), (621, 620, 639, 640), (614, 613, 632, 633), (637, 636, 655, 656), (630, 629, 648, 649), (638, 637, 656, 657), (631, 630, 649, 650), (624, 547, 643), (639, 638, 657, 658), (632, 631, 650, 651), (625, 624, 643, 644), (640, 639, 658, 659), (633, 632, 651, 652), (626, 625, 644, 645), (641, 640, 659, 660), (634, 633, 652, 653), (627, 626, 645, 646), (642, 641, 660, 661), (635, 634, 653, 654), (628, 627, 646, 647), (90, 642, 661), (636, 635, 654, 655), (629, 628, 647, 648), (659, 658, 677, 678), (652, 651, 670, 671), (645, 644, 663, 664), (660, 659, 678, 679), (653, 652, 671, 672), (646, 645, 664, 665), (661, 660, 679, 680), (654, 653, 672, 673), (647, 646, 665, 666), (90, 661, 680), (655, 654, 673, 674), (648, 647, 666, 667), (656, 655, 674, 675), (649, 648, 667, 668), (657, 656, 675, 676), (650, 649, 668, 669), (643, 547, 662), (658, 657, 676, 677), (651, 650, 669, 670), (644, 643, 662, 663), (674, 673, 692, 693), (667, 666, 685, 686), (675, 674, 693, 694), (668, 667, 686, 687), (676, 675, 694, 695), (669, 668, 687, 688), (662, 547, 681), (677, 676, 695, 696), (670, 669, 688, 689), (663, 662, 681, 682), (678, 677, 696, 697), (671, 670, 689, 690), (664, 663, 682, 683), (679, 678, 697, 698), (672, 671, 690, 691), (665, 664, 683, 684), (680, 679, 698, 699), (673, 672, 691, 692), (666, 665, 684, 685), (90, 680, 699), (689, 688, 707, 708), (682, 681, 700, 701), (697, 696, 715, 716), (690, 689, 708, 709), (683, 682, 701, 702), (698, 697, 716, 717), (691, 690, 709, 710), (684, 683, 702, 703), (699, 698, 717, 718), (692, 691, 710, 711), (685, 684, 703, 704), (90, 699, 718), (693, 692, 711, 712), (686, 685, 704, 705), (694, 693, 712, 713), (687, 686, 705, 706), (695, 694, 713, 714), (688, 687, 706, 707), (681, 547, 700), (696, 695, 714, 715), (704, 703, 722, 723), (90, 718, 737), (712, 711, 730, 731), (705, 704, 723, 724), (713, 712, 731, 732), (706, 705, 724, 725), (714, 713, 732, 733), (707, 706, 725, 726), (700, 547, 719), (715, 714, 733, 734), (708, 707, 726, 727), (701, 700, 719, 720), (716, 715, 734, 735), (709, 708, 727, 728), (702, 701, 720, 721), (717, 716, 735, 736), (710, 709, 728, 729), (703, 702, 721, 722), (718, 717, 736, 737), (711, 710, 729, 730), (719, 547, 738), (734, 733, 752, 753), (727, 726, 745, 746), (720, 719, 738, 739), (735, 734, 753, 754), (728, 727, 746, 747), (721, 720, 739, 740), (736, 735, 754, 755), (729, 728, 747, 748), (722, 721, 740, 741), (737, 736, 755, 756), (730, 729, 748, 749), (723, 722, 741, 742), (90, 737, 756), (731, 730, 749, 750), (724, 723, 742, 743), (732, 731, 750, 751), (725, 724, 743, 744), (733, 732, 751, 752), (726, 725, 744, 745), (749, 748, 759, 8), (742, 741, 1, 2), (90, 756, 13), (750, 749, 8, 9), (743, 742, 2, 3), (751, 750, 9, 10), (744, 743, 3, 4), (752, 751, 10, 11), (745, 744, 4, 5), (738, 547, 757), (753, 752, 11, 760), (746, 745, 5, 6), (739, 738, 757, 0), (754, 753, 760, 761), (747, 746, 6, 7), (740, 739, 0, 758), (755, 754, 761, 12), (748, 747, 7, 759), (741, 740, 758, 1), (756, 755, 12, 13)])
_uv = me_sphere_001.uv_layers.new(name='UVMap')
_uv.uv.foreach_set('vector', [0.75, 0.3, 0.75, 0.35, 0.725, 0.35, 0.725, 0.3, 0.75, 0.65, 0.75, 0.7, 0.725, 0.7, 0.725, 0.65, 0.75, 0.25, 0.75, 0.3, 0.725, 0.3, 0.725, 0.25, 0.75, 0.6, 0.75, 0.65, 0.725, 0.65, 0.725, 0.6, 0.75, 0.95, 0.7375, 1.0, 0.725, 0.95, 0.75, 0.2, 0.75, 0.25, 0.725, 0.25, 0.725, 0.2, 0.75, 0.55, 0.75, 0.6, 0.725, 0.6, 0.725, 0.55, 0.75, 0.9, 0.75, 0.95, 0.725, 0.95, 0.725, 0.9, 0.75, 0.15, 0.75, 0.2, 0.725, 0.2, 0.725, 0.15, 0.75, 0.5, 0.75, 0.55, 0.725, 0.55, 0.725, 0.5, 0.75, 0.85, 0.75, 0.9, 0.725, 0.9, 0.725, 0.85, 0.75, 0.1, 0.75, 0.15, 0.725, 0.15, 0.725, 0.1, 0.75, 0.45, 0.75, 0.5, 0.725, 0.5, 0.725, 0.45, 0.75, 0.8, 0.75, 0.85, 0.725, 0.85, 0.725, 0.8, 0.75, 0.05, 0.75, 0.1, 0.725, 0.1, 0.725, 0.05, 0.75, 0.4, 0.75, 0.45, 0.725, 0.45, 0.725, 0.4, 0.75, 0.75, 0.75, 0.8, 0.725, 0.8, 0.725, 0.75, 0.7375, 5.96e-08, 0.75, 0.05, 0.725, 0.05, 0.75, 0.35, 0.75, 0.4, 0.725, 0.4, 0.725, 0.35, 0.75, 0.7, 0.75, 0.75, 0.725, 0.75, 0.725, 0.7, 0.725, 0.95, 0.7125, 1.0, 0.7, 0.95, 0.725, 0.2, 0.725, 0.25, 0.7, 0.25, 0.7, 0.2, 0.725, 0.55, 0.725, 0.6, 0.7, 0.6, 0.7, 0.55, 0.725, 0.9, 0.725, 0.95, 0.7, 0.95, 0.7, 0.9, 0.725, 0.15, 0.725, 0.2, 0.7, 0.2, 0.7, 0.15, 0.725, 0.5, 0.725, 0.55, 0.7, 0.55, 0.7, 0.5, 0.725, 0.85, 0.725, 0.9, 0.7, 0.9, 0.7, 0.85, 0.725, 0.1, 0.725, 0.15, 0.7, 0.15, 0.7, 0.1, 0.725, 0.45, 0.725, 0.5, 0.7, 0.5, 0.7, 0.45, 0.725, 0.8, 0.725, 0.85, 0.7, 0.85, 0.7, 0.8, 0.725, 0.05, 0.725, 0.1, 0.7, 0.1, 0.7, 0.05, 0.725, 0.4, 0.725, 0.45, 0.7, 0.45, 0.7, 0.4, 0.725, 0.75, 0.725, 0.8, 0.7, 0.8, 0.7, 0.75, 0.7125, 5.96e-08, 0.725, 0.05, 0.7, 0.05, 0.725, 0.35, 0.725, 0.4, 0.7, 0.4, 0.7, 0.35, 0.725, 0.7, 0.725, 0.75, 0.7, 0.75, 0.7, 0.7, 0.725, 0.3, 0.725, 0.35, 0.7, 0.35, 0.7, 0.3, 0.725, 0.65, 0.725, 0.7, 0.7, 0.7, 0.7, 0.65, 0.725, 0.25, 0.725, 0.3, 0.7, 0.3, 0.7, 0.25, 0.725, 0.6, 0.725, 0.65, 0.7, 0.65, 0.7, 0.6, 0.7, 0.4, 0.7, 0.45, 0.675, 0.45, 0.675, 0.4, 0.7, 0.75, 0.7, 0.8, 0.675, 0.8, 0.675, 0.75, 0.6875, 5.96e-08, 0.7, 0.05, 0.675, 0.05, 0.7, 0.35, 0.7, 0.4, 0.675, 0.4, 0.675, 0.35, 0.7, 0.7, 0.7, 0.75, 0.675, 0.75, 0.675, 0.7, 0.7, 0.3, 0.7, 0.35, 0.675, 0.35, 0.675, 0.3, 0.7, 0.65, 0.7, 0.7, 0.675, 0.7, 0.675, 0.65, 0.7, 0.25, 0.7, 0.3, 0.675, 0.3, 0.675, 0.25, 0.7, 0.6, 0.7, 0.65, 0.675, 0.65, 0.675, 0.6, 0.7, 0.95, 0.6875, 1.0, 0.675, 0.95, 0.7, 0.2, 0.7, 0.25, 0.675, 0.25, 0.675, 0.2, 0.7, 0.55, 0.7, 0.6, 0.675, 0.6, 0.675, 0.55, 0.7, 0.9, 0.7, 0.95, 0.675, 0.95, 0.675, 0.9, 0.7, 0.15, 0.7, 0.2, 0.675, 0.2, 0.675, 0.15, 0.7, 0.5, 0.7, 0.55, 0.675, 0.55, 0.675, 0.5, 0.7, 0.85, 0.7, 0.9, 0.675, 0.9, 0.675, 0.85, 0.7, 0.1, 0.7, 0.15, 0.675, 0.15, 0.675, 0.1, 0.7, 0.45, 0.7, 0.5, 0.675, 0.5, 0.675, 0.45, 0.7, 0.8, 0.7, 0.85, 0.675, 0.85, 0.675, 0.8, 0.7, 0.05, 0.7, 0.1, 0.675, 0.1, 0.675, 0.05, 0.675, 0.6, 0.675, 0.65, 0.65, 0.65, 0.65, 0.6, 0.675, 0.95, 0.6625, 1.0, 0.65, 0.95, 0.675, 0.2, 0.675, 0.25, 0.65, 0.25, 0.65, 0.2, 0.675, 0.55, 0.675, 0.6, 0.65, 0.6, 0.65, 0.55, 0.675, 0.9, 0.675, 0.95, 0.65, 0.95, 0.65, 0.9, 0.675, 0.15, 0.675, 0.2, 0.65, 0.2, 0.65, 0.15, 0.675, 0.5, 0.675, 0.55, 0.65, 0.55, 0.65, 0.5, 0.675, 0.85, 0.675, 0.9, 0.65, 0.9, 0.65, 0.85, 0.675, 0.1, 0.675, 0.15, 0.65, 0.15, 0.65, 0.1, 0.675, 0.45, 0.675, 0.5, 0.65, 0.5, 0.65, 0.45, 0.675, 0.8, 0.675, 0.85, 0.65, 0.85, 0.65, 0.8, 0.675, 0.05, 0.675, 0.1, 0.65, 0.1, 0.65, 0.05, 0.675, 0.4, 0.675, 0.45, 0.65, 0.45, 0.65, 0.4, 0.675, 0.75, 0.675, 0.8, 0.65, 0.8, 0.65, 0.75, 0.6625, 5.96e-08, 0.675, 0.05, 0.65, 0.05, 0.675, 0.35, 0.675, 0.4, 0.65, 0.4, 0.65, 0.35, 0.675, 0.7, 0.675, 0.75, 0.65, 0.75, 0.65, 0.7, 0.675, 0.3, 0.675, 0.35, 0.65, 0.35, 0.65, 0.3, 0.675, 0.65, 0.675, 0.7, 0.65, 0.7, 0.65, 0.65, 0.675, 0.25, 0.675, 0.3, 0.65, 0.3, 0.65, 0.25, 0.65, 0.8, 0.65, 0.85, 0.625, 0.85, 0.625, 0.8, 0.65, 0.05, 0.65, 0.1, 0.625, 0.1, 0.625, 0.05, 0.65, 0.4, 0.65, 0.45, 0.625, 0.45, 0.625, 0.4, 0.65, 0.75, 0.65, 0.8, 0.625, 0.8, 0.625, 0.75, 0.6375, 5.96e-08, 0.65, 0.05, 0.625, 0.05, 0.65, 0.35, 0.65, 0.4, 0.625, 0.4, 0.625, 0.35, 0.65, 0.7, 0.65, 0.75, 0.625, 0.75, 0.625, 0.7, 0.65, 0.3, 0.65, 0.35, 0.625, 0.35, 0.625, 0.3, 0.65, 0.65, 0.65, 0.7, 0.625, 0.7, 0.625, 0.65, 0.65, 0.25, 0.65, 0.3, 0.625, 0.3, 0.625, 0.25, 0.65, 0.6, 0.65, 0.65, 0.625, 0.65, 0.625, 0.6, 0.65, 0.95, 0.6375, 1.0, 0.625, 0.95, 0.65, 0.2, 0.65, 0.25, 0.625, 0.25, 0.625, 0.2, 0.65, 0.55, 0.65, 0.6, 0.625, 0.6, 0.625, 0.55, 0.65, 0.9, 0.65, 0.95, 0.625, 0.95, 0.625, 0.9, 0.65, 0.15, 0.65, 0.2, 0.625, 0.2, 0.625, 0.15, 0.65, 0.5, 0.65, 0.55, 0.625, 0.55, 0.625, 0.5, 0.65, 0.85, 0.65, 0.9, 0.625, 0.9, 0.625, 0.85, 0.65, 0.1, 0.65, 0.15, 0.625, 0.15, 0.625, 0.1, 0.65, 0.45, 0.65, 0.5, 0.625, 0.5, 0.625, 0.45, 0.625, 0.25, 0.625, 0.3, 0.6, 0.3, 0.6, 0.25, 0.625, 0.6, 0.625, 0.65, 0.6, 0.65, 0.6, 0.6, 0.625, 0.95, 0.6125, 1.0, 0.6, 0.95, 0.625, 0.2, 0.625, 0.25, 0.6, 0.25, 0.6, 0.2, 0.625, 0.55, 0.625, 0.6, 0.6, 0.6, 0.6, 0.55, 0.625, 0.9, 0.625, 0.95, 0.6, 0.95, 0.6, 0.9, 0.625, 0.15, 0.625, 0.2, 0.6, 0.2, 0.6, 0.15, 0.625, 0.5, 0.625, 0.55, 0.6, 0.55, 0.6, 0.5, 0.625, 0.85, 0.625, 0.9, 0.6, 0.9, 0.6, 0.85, 0.625, 0.1, 0.625, 0.15, 0.6, 0.15, 0.6, 0.1, 0.625, 0.45, 0.625, 0.5, 0.6, 0.5, 0.6, 0.45, 0.625, 0.8, 0.625, 0.85, 0.6, 0.85, 0.6, 0.8, 0.625, 0.05, 0.625, 0.1, 0.6, 0.1, 0.6, 0.05, 0.625, 0.4, 0.625, 0.45, 0.6, 0.45, 0.6, 0.4, 0.625, 0.75, 0.625, 0.8, 0.6, 0.8, 0.6, 0.75, 0.6125, 5.96e-08, 0.625, 0.05, 0.6, 0.05, 0.625, 0.35, 0.625, 0.4, 0.6, 0.4, 0.6, 0.35, 0.625, 0.7, 0.625, 0.75, 0.6, 0.75, 0.6, 0.7, 0.625, 0.3, 0.625, 0.35, 0.6, 0.35, 0.6, 0.3, 0.625, 0.65, 0.625, 0.7, 0.6, 0.7, 0.6, 0.65, 0.6, 0.1, 0.6, 0.15, 0.575, 0.15, 0.575, 0.1, 0.6, 0.45, 0.6, 0.5, 0.575, 0.5, 0.575, 0.45, 0.6, 0.8, 0.6, 0.85, 0.575, 0.85, 0.575, 0.8, 0.6, 0.05, 0.6, 0.1, 0.575, 0.1, 0.575, 0.05, 0.6, 0.4, 0.6, 0.45, 0.575, 0.45, 0.575, 0.4, 0.6, 0.75, 0.6, 0.8, 0.575, 0.8, 0.575, 0.75, 0.5875, 5.96e-08, 0.6, 0.05, 0.575, 0.05, 0.6, 0.35, 0.6, 0.4, 0.575, 0.4, 0.575, 0.35, 0.6, 0.7, 0.6, 0.75, 0.575, 0.75, 0.575, 0.7, 0.6, 0.3, 0.6, 0.35, 0.575, 0.35, 0.575, 0.3, 0.6, 0.65, 0.6, 0.7, 0.575, 0.7, 0.575, 0.65, 0.6, 0.25, 0.6, 0.3, 0.575, 0.3, 0.575, 0.25, 0.6, 0.6, 0.6, 0.65, 0.575, 0.65, 0.575, 0.6, 0.6, 0.95, 0.5875, 1.0, 0.575, 0.95, 0.6, 0.2, 0.6, 0.25, 0.575, 0.25, 0.575, 0.2, 0.6, 0.55, 0.6, 0.6, 0.575, 0.6, 0.575, 0.55, 0.6, 0.9, 0.6, 0.95, 0.575, 0.95, 0.575, 0.9, 0.6, 0.15, 0.6, 0.2, 0.575, 0.2, 0.575, 0.15, 0.6, 0.5, 0.6, 0.55, 0.575, 0.55, 0.575, 0.5, 0.6, 0.85, 0.6, 0.9, 0.575, 0.9, 0.575, 0.85, 0.575, 0.3, 0.575, 0.35, 0.55, 0.35, 0.55, 0.3, 0.575, 0.65, 0.575, 0.7, 0.55, 0.7, 0.55, 0.65, 0.575, 0.25, 0.575, 0.3, 0.55, 0.3, 0.55, 0.25, 0.575, 0.6, 0.575, 0.65, 0.55, 0.65, 0.55, 0.6, 0.575, 0.95, 0.5625, 1.0, 0.55, 0.95, 0.575, 0.2, 0.575, 0.25, 0.55, 0.25, 0.55, 0.2, 0.575, 0.55, 0.575, 0.6, 0.55, 0.6, 0.55, 0.55, 0.575, 0.9, 0.575, 0.95, 0.55, 0.95, 0.55, 0.9, 0.575, 0.15, 0.575, 0.2, 0.55, 0.2, 0.55, 0.15, 0.575, 0.5, 0.575, 0.55, 0.55, 0.55, 0.55, 0.5, 0.575, 0.85, 0.575, 0.9, 0.55, 0.9, 0.55, 0.85, 0.575, 0.1, 0.575, 0.15, 0.55, 0.15, 0.55, 0.1, 0.575, 0.45, 0.575, 0.5, 0.55, 0.5, 0.55, 0.45, 0.575, 0.8, 0.575, 0.85, 0.55, 0.85, 0.55, 0.8, 0.575, 0.05, 0.575, 0.1, 0.55, 0.1, 0.55, 0.05, 0.575, 0.4, 0.575, 0.45, 0.55, 0.45, 0.55, 0.4, 0.575, 0.75, 0.575, 0.8, 0.55, 0.8, 0.55, 0.75, 0.5625, 5.96e-08, 0.575, 0.05, 0.55, 0.05, 0.575, 0.35, 0.575, 0.4, 0.55, 0.4, 0.55, 0.35, 0.575, 0.7, 0.575, 0.75, 0.55, 0.75, 0.55, 0.7, 0.55, 0.5, 0.55, 0.55, 0.525, 0.55, 0.525, 0.5, 0.55, 0.85, 0.55, 0.9, 0.525, 0.9, 0.525, 0.85, 0.55, 0.1, 0.55, 0.15, 0.525, 0.15, 0.525, 0.1, 0.55, 0.45, 0.55, 0.5, 0.525, 0.5, 0.525, 0.45, 0.55, 0.8, 0.55, 0.85, 0.525, 0.85, 0.525, 0.8, 0.55, 0.05, 0.55, 0.1, 0.525, 0.1, 0.525, 0.05, 0.55, 0.4, 0.55, 0.45, 0.525, 0.45, 0.525, 0.4, 0.55, 0.75, 0.55, 0.8, 0.525, 0.8, 0.525, 0.75, 0.5375, 5.96e-08, 0.55, 0.05, 0.525, 0.05, 0.55, 0.35, 0.55, 0.4, 0.525, 0.4, 0.525, 0.35, 0.55, 0.7, 0.55, 0.75, 0.525, 0.75, 0.525, 0.7, 0.55, 0.3, 0.55, 0.35, 0.525, 0.35, 0.525, 0.3, 0.55, 0.65, 0.55, 0.7, 0.525, 0.7, 0.525, 0.65, 0.55, 0.25, 0.55, 0.3, 0.525, 0.3, 0.525, 0.25, 0.55, 0.6, 0.55, 0.65, 0.525, 0.65, 0.525, 0.6, 0.55, 0.95, 0.5375, 1.0, 0.525, 0.95, 0.55, 0.2, 0.55, 0.25, 0.525, 0.25, 0.525, 0.2, 0.55, 0.55, 0.55, 0.6, 0.525, 0.6, 0.525, 0.55, 0.55, 0.9, 0.55, 0.95, 0.525, 0.95, 0.525, 0.9, 0.55, 0.15, 0.55, 0.2, 0.525, 0.2, 0.525, 0.15, 0.525, 0.7, 0.525, 0.75, 0.5, 0.75, 0.5, 0.7, 0.525, 0.3, 0.525, 0.35, 0.5, 0.35, 0.5, 0.3, 0.525, 0.65, 0.525, 0.7, 0.5, 0.7, 0.5, 0.65, 0.525, 0.25, 0.525, 0.3, 0.5, 0.3, 0.5, 0.25, 0.525, 0.6, 0.525, 0.65, 0.5, 0.65, 0.5, 0.6, 0.525, 0.95, 0.5125, 1.0, 0.5, 0.95, 0.525, 0.2, 0.525, 0.25, 0.5, 0.25, 0.5, 0.2, 0.525, 0.55, 0.525, 0.6, 0.5, 0.6, 0.5, 0.55, 0.525, 0.9, 0.525, 0.95, 0.5, 0.95, 0.5, 0.9, 0.525, 0.15, 0.525, 0.2, 0.5, 0.2, 0.5, 0.15, 0.525, 0.5, 0.525, 0.55, 0.5, 0.55, 0.5, 0.5, 0.525, 0.85, 0.525, 0.9, 0.5, 0.9, 0.5, 0.85, 0.525, 0.1, 0.525, 0.15, 0.5, 0.15, 0.5, 0.1, 0.525, 0.45, 0.525, 0.5, 0.5, 0.5, 0.5, 0.45, 0.525, 0.8, 0.525, 0.85, 0.5, 0.85, 0.5, 0.8, 0.525, 0.05, 0.525, 0.1, 0.5, 0.1, 0.5, 0.05, 0.525, 0.4, 0.525, 0.45, 0.5, 0.45, 0.5, 0.4, 0.525, 0.75, 0.525, 0.8, 0.5, 0.8, 0.5, 0.75, 0.5125, 5.96e-08, 0.525, 0.05, 0.5, 0.05, 0.525, 0.35, 0.525, 0.4, 0.5, 0.4, 0.5, 0.35, 0.5, 0.9, 0.5, 0.95, 0.475, 0.95, 0.475, 0.9, 0.5, 0.15, 0.5, 0.2, 0.475, 0.2, 0.475, 0.15, 0.5, 0.5, 0.5, 0.55, 0.475, 0.55, 0.475, 0.5, 0.5, 0.85, 0.5, 0.9, 0.475, 0.9, 0.475, 0.85, 0.5, 0.1, 0.5, 0.15, 0.475, 0.15, 0.475, 0.1, 0.5, 0.45, 0.5, 0.5, 0.475, 0.5, 0.475, 0.45, 0.5, 0.8, 0.5, 0.85, 0.475, 0.85, 0.475, 0.8, 0.5, 0.05, 0.5, 0.1, 0.475, 0.1, 0.475, 0.05, 0.5, 0.4, 0.5, 0.45, 0.475, 0.45, 0.475, 0.4, 0.5, 0.75, 0.5, 0.8, 0.475, 0.8, 0.475, 0.75, 0.4875, 5.96e-08, 0.5, 0.05, 0.475, 0.05, 0.5, 0.35, 0.5, 0.4, 0.475, 0.4, 0.475, 0.35, 0.5, 0.7, 0.5, 0.75, 0.475, 0.75, 0.475, 0.7, 0.5, 0.3, 0.5, 0.35, 0.475, 0.35, 0.475, 0.3, 0.5, 0.65, 0.5, 0.7, 0.475, 0.7, 0.475, 0.65, 0.5, 0.25, 0.5, 0.3, 0.475, 0.3, 0.475, 0.25, 0.5, 0.6, 0.5, 0.65, 0.475, 0.65, 0.475, 0.6, 0.5, 0.95, 0.4875, 1.0, 0.475, 0.95, 0.5, 0.2, 0.5, 0.25, 0.475, 0.25, 0.475, 0.2, 0.5, 0.55, 0.5, 0.6, 0.475, 0.6, 0.475, 0.55, 0.475, 0.35, 0.475, 0.4, 0.45, 0.4, 0.45, 0.35, 0.475, 0.7, 0.475, 0.75, 0.45, 0.75, 0.45, 0.7, 0.475, 0.3, 0.475, 0.35, 0.45, 0.35, 0.45, 0.3, 0.475, 0.65, 0.475, 0.7, 0.45, 0.7, 0.45, 0.65, 0.475, 0.25, 0.475, 0.3, 0.45, 0.3, 0.45, 0.25, 0.475, 0.6, 0.475, 0.65, 0.45, 0.65, 0.45, 0.6, 0.475, 0.95, 0.4625, 1.0, 0.45, 0.95, 0.475, 0.2, 0.475, 0.25, 0.45, 0.25, 0.45, 0.2, 0.475, 0.55, 0.475, 0.6, 0.45, 0.6, 0.45, 0.55, 0.475, 0.9, 0.475, 0.95, 0.45, 0.95, 0.45, 0.9, 0.475, 0.15, 0.475, 0.2, 0.45, 0.2, 0.45, 0.15, 0.475, 0.5, 0.475, 0.55, 0.45, 0.55, 0.45, 0.5, 0.475, 0.85, 0.475, 0.9, 0.45, 0.9, 0.45, 0.85, 0.475, 0.1, 0.475, 0.15, 0.45, 0.15, 0.45, 0.1, 0.475, 0.45, 0.475, 0.5, 0.45, 0.5, 0.45, 0.45, 0.475, 0.8, 0.475, 0.85, 0.45, 0.85, 0.45, 0.8, 0.475, 0.05, 0.475, 0.1, 0.45, 0.1, 0.45, 0.05, 0.475, 0.4, 0.475, 0.45, 0.45, 0.45, 0.45, 0.4, 0.475, 0.75, 0.475, 0.8, 0.45, 0.8, 0.45, 0.75, 0.4625, 5.96e-08, 0.475, 0.05, 0.45, 0.05, 0.45, 0.55, 0.45, 0.6, 0.425, 0.6, 0.425, 0.55, 0.45, 0.9, 0.45, 0.95, 0.425, 0.95, 0.425, 0.9, 0.45, 0.15, 0.45, 0.2, 0.425, 0.2, 0.425, 0.15, 0.45, 0.5, 0.45, 0.55, 0.425, 0.55, 0.425, 0.5, 0.45, 0.85, 0.45, 0.9, 0.425, 0.9, 0.425, 0.85, 0.45, 0.1, 0.45, 0.15, 0.425, 0.15, 0.425, 0.1, 0.45, 0.45, 0.45, 0.5, 0.425, 0.5, 0.425, 0.45, 0.45, 0.8, 0.45, 0.85, 0.425, 0.85, 0.425, 0.8, 0.45, 0.05, 0.45, 0.1, 0.425, 0.1, 0.425, 0.05, 0.45, 0.4, 0.45, 0.45, 0.425, 0.45, 0.425, 0.4, 0.45, 0.75, 0.45, 0.8, 0.425, 0.8, 0.425, 0.75, 0.4375, 5.96e-08, 0.45, 0.05, 0.425, 0.05, 0.45, 0.35, 0.45, 0.4, 0.425, 0.4, 0.425, 0.35, 0.45, 0.7, 0.45, 0.75, 0.425, 0.75, 0.425, 0.7, 0.45, 0.3, 0.45, 0.35, 0.425, 0.35, 0.425, 0.3, 0.45, 0.65, 0.45, 0.7, 0.425, 0.7, 0.425, 0.65, 0.45, 0.25, 0.45, 0.3, 0.425, 0.3, 0.425, 0.25, 0.45, 0.6, 0.45, 0.65, 0.425, 0.65, 0.425, 0.6, 0.45, 0.95, 0.4375, 1.0, 0.425, 0.95, 0.45, 0.2, 0.45, 0.25, 0.425, 0.25, 0.425, 0.2, 0.425, 0.75, 0.425, 0.8, 0.4, 0.8, 0.4, 0.75, 0.4125, 5.96e-08, 0.425, 0.05, 0.4, 0.05, 0.425, 0.35, 0.425, 0.4, 0.4, 0.4, 0.4, 0.35, 0.425, 0.7, 0.425, 0.75, 0.4, 0.75, 0.4, 0.7, 0.425, 0.3, 0.425, 0.35, 0.4, 0.35, 0.4, 0.3, 0.425, 0.65, 0.425, 0.7, 0.4, 0.7, 0.4, 0.65, 0.425, 0.25, 0.425, 0.3, 0.4, 0.3, 0.4, 0.25, 0.425, 0.6, 0.425, 0.65, 0.4, 0.65, 0.4, 0.6, 0.425, 0.95, 0.4125, 1.0, 0.4, 0.95, 0.425, 0.2, 0.425, 0.25, 0.4, 0.25, 0.4, 0.2, 0.425, 0.55, 0.425, 0.6, 0.4, 0.6, 0.4, 0.55, 0.425, 0.9, 0.425, 0.95, 0.4, 0.95, 0.4, 0.9, 0.425, 0.15, 0.425, 0.2, 0.4, 0.2, 0.4, 0.15, 0.425, 0.5, 0.425, 0.55, 0.4, 0.55, 0.4, 0.5, 0.425, 0.85, 0.425, 0.9, 0.4, 0.9, 0.4, 0.85, 0.425, 0.1, 0.425, 0.15, 0.4, 0.15, 0.4, 0.1, 0.425, 0.45, 0.425, 0.5, 0.4, 0.5, 0.4, 0.45, 0.425, 0.8, 0.425, 0.85, 0.4, 0.85, 0.4, 0.8, 0.425, 0.05, 0.425, 0.1, 0.4, 0.1, 0.4, 0.05, 0.425, 0.4, 0.425, 0.45, 0.4, 0.45, 0.4, 0.4, 0.4, 0.95, 0.3875, 1.0, 0.375, 0.95, 0.4, 0.2, 0.4, 0.25, 0.375, 0.25, 0.375, 0.2, 0.4, 0.55, 0.4, 0.6, 0.375, 0.6, 0.375, 0.55, 0.4, 0.9, 0.4, 0.95, 0.375, 0.95, 0.375, 0.9, 0.4, 0.15, 0.4, 0.2, 0.375, 0.2, 0.375, 0.15, 0.4, 0.5, 0.4, 0.55, 0.375, 0.55, 0.375, 0.5, 0.4, 0.85, 0.4, 0.9, 0.375, 0.9, 0.375, 0.85, 0.4, 0.1, 0.4, 0.15, 0.375, 0.15, 0.375, 0.1, 0.4, 0.45, 0.4, 0.5, 0.375, 0.5, 0.375, 0.45, 0.4, 0.8, 0.4, 0.85, 0.375, 0.85, 0.375, 0.8, 0.4, 0.05, 0.4, 0.1, 0.375, 0.1, 0.375, 0.05, 0.4, 0.4, 0.4, 0.45, 0.375, 0.45, 0.375, 0.4, 0.4, 0.75, 0.4, 0.8, 0.375, 0.8, 0.375, 0.75, 0.3875, 5.96e-08, 0.4, 0.05, 0.375, 0.05, 0.4, 0.35, 0.4, 0.4, 0.375, 0.4, 0.375, 0.35, 0.4, 0.7, 0.4, 0.75, 0.375, 0.75, 0.375, 0.7, 0.4, 0.3, 0.4, 0.35, 0.375, 0.35, 0.375, 0.3, 0.4, 0.65, 0.4, 0.7, 0.375, 0.7, 0.375, 0.65, 0.4, 0.25, 0.4, 0.3, 0.375, 0.3, 0.375, 0.25, 0.4, 0.6, 0.4, 0.65, 0.375, 0.65, 0.375, 0.6, 0.375, 0.05, 0.375, 0.1, 0.35, 0.1, 0.35, 0.05, 0.375, 0.4, 0.375, 0.45, 0.35, 0.45, 0.35, 0.4, 0.375, 0.75, 0.375, 0.8, 0.35, 0.8, 0.35, 0.75, 0.3625, 5.96e-08, 0.375, 0.05, 0.35, 0.05, 0.375, 0.35, 0.375, 0.4, 0.35, 0.4, 0.35, 0.35, 0.375, 0.7, 0.375, 0.75, 0.35, 0.75, 0.35, 0.7, 0.375, 0.3, 0.375, 0.35, 0.35, 0.35, 0.35, 0.3, 0.375, 0.65, 0.375, 0.7, 0.35, 0.7, 0.35, 0.65, 0.375, 0.25, 0.375, 0.3, 0.35, 0.3, 0.35, 0.25, 0.375, 0.6, 0.375, 0.65, 0.35, 0.65, 0.35, 0.6, 0.375, 0.95, 0.3625, 1.0, 0.35, 0.95, 0.375, 0.2, 0.375, 0.25, 0.35, 0.25, 0.35, 0.2, 0.375, 0.55, 0.375, 0.6, 0.35, 0.6, 0.35, 0.55, 0.375, 0.9, 0.375, 0.95, 0.35, 0.95, 0.35, 0.9, 0.375, 0.15, 0.375, 0.2, 0.35, 0.2, 0.35, 0.15, 0.375, 0.5, 0.375, 0.55, 0.35, 0.55, 0.35, 0.5, 0.375, 0.85, 0.375, 0.9, 0.35, 0.9, 0.35, 0.85, 0.375, 0.1, 0.375, 0.15, 0.35, 0.15, 0.35, 0.1, 0.375, 0.45, 0.375, 0.5, 0.35, 0.5, 0.35, 0.45, 0.375, 0.8, 0.375, 0.85, 0.35, 0.85, 0.35, 0.8, 0.35, 0.25, 0.35, 0.3, 0.325, 0.3, 0.325, 0.25, 0.35, 0.6, 0.35, 0.65, 0.325, 0.65, 0.325, 0.6, 0.35, 0.95, 0.3375, 1.0, 0.325, 0.95, 0.35, 0.2, 0.35, 0.25, 0.325, 0.25, 0.325, 0.2, 0.35, 0.55, 0.35, 0.6, 0.325, 0.6, 0.325, 0.55, 0.35, 0.9, 0.35, 0.95, 0.325, 0.95, 0.325, 0.9, 0.35, 0.15, 0.35, 0.2, 0.325, 0.2, 0.325, 0.15, 0.35, 0.5, 0.35, 0.55, 0.325, 0.55, 0.325, 0.5, 0.35, 0.85, 0.35, 0.9, 0.325, 0.9, 0.325, 0.85, 0.35, 0.1, 0.35, 0.15, 0.325, 0.15, 0.325, 0.1, 0.35, 0.45, 0.35, 0.5, 0.325, 0.5, 0.325, 0.45, 0.35, 0.8, 0.35, 0.85, 0.325, 0.85, 0.325, 0.8, 0.35, 0.05, 0.35, 0.1, 0.325, 0.1, 0.325, 0.05, 0.35, 0.4, 0.35, 0.45, 0.325, 0.45, 0.325, 0.4, 0.35, 0.75, 0.35, 0.8, 0.325, 0.8, 0.325, 0.75, 0.3375, 5.96e-08, 0.35, 0.05, 0.325, 0.05, 0.35, 0.35, 0.35, 0.4, 0.325, 0.4, 0.325, 0.35, 0.35, 0.7, 0.35, 0.75, 0.325, 0.75, 0.325, 0.7, 0.35, 0.3, 0.35, 0.35, 0.325, 0.35, 0.325, 0.3, 0.35, 0.65, 0.35, 0.7, 0.325, 0.7, 0.325, 0.65, 0.325, 0.45, 0.325, 0.5, 0.3, 0.5, 0.3, 0.45, 0.325, 0.8, 0.325, 0.85, 0.3, 0.85, 0.3, 0.8, 0.325, 0.05, 0.325, 0.1, 0.3, 0.1, 0.3, 0.05, 0.325, 0.4, 0.325, 0.45, 0.3, 0.45, 0.3, 0.4, 0.325, 0.75, 0.325, 0.8, 0.3, 0.8, 0.3, 0.75, 0.3125, 5.96e-08, 0.325, 0.05, 0.3, 0.05, 0.325, 0.35, 0.325, 0.4, 0.3, 0.4, 0.3, 0.35, 0.325, 0.7, 0.325, 0.75, 0.3, 0.75, 0.3, 0.7, 0.325, 0.3, 0.325, 0.35, 0.3, 0.35, 0.3, 0.3, 0.325, 0.65, 0.325, 0.7, 0.3, 0.7, 0.3, 0.65, 0.325, 0.25, 0.325, 0.3, 0.3, 0.3, 0.3, 0.25, 0.325, 0.6, 0.325, 0.65, 0.3, 0.65, 0.3, 0.6, 0.325, 0.95, 0.3125, 1.0, 0.3, 0.95, 0.325, 0.2, 0.325, 0.25, 0.3, 0.25, 0.3, 0.2, 0.325, 0.55, 0.325, 0.6, 0.3, 0.6, 0.3, 0.55, 0.325, 0.9, 0.325, 0.95, 0.3, 0.95, 0.3, 0.9, 0.325, 0.15, 0.325, 0.2, 0.3, 0.2, 0.3, 0.15, 0.325, 0.5, 0.325, 0.55, 0.3, 0.55, 0.3, 0.5, 0.325, 0.85, 0.325, 0.9, 0.3, 0.9, 0.3, 0.85, 0.325, 0.1, 0.325, 0.15, 0.3, 0.15, 0.3, 0.1, 0.3, 0.65, 0.3, 0.7, 0.275, 0.7, 0.275, 0.65, 0.3, 0.25, 0.3, 0.3, 0.275, 0.3, 0.275, 0.25, 0.3, 0.6, 0.3, 0.65, 0.275, 0.65, 0.275, 0.6, 0.3, 0.95, 0.2875, 1.0, 0.275, 0.95, 0.3, 0.2, 0.3, 0.25, 0.275, 0.25, 0.275, 0.2, 0.3, 0.55, 0.3, 0.6, 0.275, 0.6, 0.275, 0.55, 0.3, 0.9, 0.3, 0.95, 0.275, 0.95, 0.275, 0.9, 0.3, 0.15, 0.3, 0.2, 0.275, 0.2, 0.275, 0.15, 0.3, 0.5, 0.3, 0.55, 0.275, 0.55, 0.275, 0.5, 0.3, 0.85, 0.3, 0.9, 0.275, 0.9, 0.275, 0.85, 0.3, 0.1, 0.3, 0.15, 0.275, 0.15, 0.275, 0.1, 0.3, 0.45, 0.3, 0.5, 0.275, 0.5, 0.275, 0.45, 0.3, 0.8, 0.3, 0.85, 0.275, 0.85, 0.275, 0.8, 0.3, 0.05, 0.3, 0.1, 0.275, 0.1, 0.275, 0.05, 0.3, 0.4, 0.3, 0.45, 0.275, 0.45, 0.275, 0.4, 0.3, 0.75, 0.3, 0.8, 0.275, 0.8, 0.275, 0.75, 0.2875, 5.96e-08, 0.3, 0.05, 0.275, 0.05, 0.3, 0.35, 0.3, 0.4, 0.275, 0.4, 0.275, 0.35, 0.3, 0.7, 0.3, 0.75, 0.275, 0.75, 0.275, 0.7, 0.3, 0.3, 0.3, 0.35, 0.275, 0.35, 0.275, 0.3, 0.275, 0.85, 0.275, 0.9, 0.25, 0.9, 0.25, 0.85, 0.275, 0.1, 0.275, 0.15, 0.25, 0.15, 0.25, 0.1, 0.275, 0.45, 0.275, 0.5, 0.25, 0.5, 0.25, 0.45, 0.275, 0.8, 0.275, 0.85, 0.25, 0.85, 0.25, 0.8, 0.275, 0.05, 0.275, 0.1, 0.25, 0.1, 0.25, 0.05, 0.275, 0.4, 0.275, 0.45, 0.25, 0.45, 0.25, 0.4, 0.275, 0.75, 0.275, 0.8, 0.25, 0.8, 0.25, 0.75, 0.2625, 5.96e-08, 0.275, 0.05, 0.25, 0.05, 0.275, 0.35, 0.275, 0.4, 0.25, 0.4, 0.25, 0.35, 0.275, 0.7, 0.275, 0.75, 0.25, 0.75, 0.25, 0.7, 0.275, 0.3, 0.275, 0.35, 0.25, 0.35, 0.25, 0.3, 0.275, 0.65, 0.275, 0.7, 0.25, 0.7, 0.25, 0.65, 0.275, 0.25, 0.275, 0.3, 0.25, 0.3, 0.25, 0.25, 0.275, 0.6, 0.275, 0.65, 0.25, 0.65, 0.25, 0.6, 0.275, 0.95, 0.2625, 1.0, 0.25, 0.95, 0.275, 0.2, 0.275, 0.25, 0.25, 0.25, 0.25, 0.2, 0.275, 0.55, 0.275, 0.6, 0.25, 0.6, 0.25, 0.55, 0.275, 0.9, 0.275, 0.95, 0.25, 0.95, 0.25, 0.9, 0.275, 0.15, 0.275, 0.2, 0.25, 0.2, 0.25, 0.15, 0.275, 0.5, 0.275, 0.55, 0.25, 0.55, 0.25, 0.5, 0.25, 0.3, 0.25, 0.35, 0.225, 0.35, 0.225, 0.3, 0.25, 0.65, 0.25, 0.7, 0.225, 0.7, 0.225, 0.65, 0.25, 0.25, 0.25, 0.3, 0.225, 0.3, 0.225, 0.25, 0.25, 0.6, 0.25, 0.65, 0.225, 0.65, 0.225, 0.6, 0.25, 0.95, 0.2375, 1.0, 0.225, 0.95, 0.25, 0.2, 0.25, 0.25, 0.225, 0.25, 0.225, 0.2, 0.25, 0.55, 0.25, 0.6, 0.225, 0.6, 0.225, 0.55, 0.25, 0.9, 0.25, 0.95, 0.225, 0.95, 0.225, 0.9, 0.25, 0.15, 0.25, 0.2, 0.225, 0.2, 0.225, 0.15, 0.25, 0.5, 0.25, 0.55, 0.225, 0.55, 0.225, 0.5, 0.25, 0.85, 0.25, 0.9, 0.225, 0.9, 0.225, 0.85, 0.25, 0.1, 0.25, 0.15, 0.225, 0.15, 0.225, 0.1, 0.25, 0.45, 0.25, 0.5, 0.225, 0.5, 0.225, 0.45, 0.25, 0.8, 0.25, 0.85, 0.225, 0.85, 0.225, 0.8, 0.25, 0.05, 0.25, 0.1, 0.225, 0.1, 0.225, 0.05, 0.25, 0.4, 0.25, 0.45, 0.225, 0.45, 0.225, 0.4, 0.25, 0.75, 0.25, 0.8, 0.225, 0.8, 0.225, 0.75, 0.2375, 5.96e-08, 0.25, 0.05, 0.225, 0.05, 0.25, 0.35, 0.25, 0.4, 0.225, 0.4, 0.225, 0.35, 0.25, 0.7, 0.25, 0.75, 0.225, 0.75, 0.225, 0.7, 0.225, 0.5, 0.225, 0.55, 0.2, 0.55, 0.2, 0.5, 0.225, 0.85, 0.225, 0.9, 0.2, 0.9, 0.2, 0.85, 0.225, 0.1, 0.225, 0.15, 0.2, 0.15, 0.2, 0.1, 0.225, 0.45, 0.225, 0.5, 0.2, 0.5, 0.2, 0.45, 0.225, 0.8, 0.225, 0.85, 0.2, 0.85, 0.2, 0.8, 0.225, 0.05, 0.225, 0.1, 0.2, 0.1, 0.2, 0.05, 0.225, 0.4, 0.225, 0.45, 0.2, 0.45, 0.2, 0.4, 0.225, 0.75, 0.225, 0.8, 0.2, 0.8, 0.2, 0.75, 0.2125, 5.96e-08, 0.225, 0.05, 0.2, 0.05, 0.225, 0.35, 0.225, 0.4, 0.2, 0.4, 0.2, 0.35, 0.225, 0.7, 0.225, 0.75, 0.2, 0.75, 0.2, 0.7, 0.225, 0.3, 0.225, 0.35, 0.2, 0.35, 0.2, 0.3, 0.225, 0.65, 0.225, 0.7, 0.2, 0.7, 0.2, 0.65, 0.225, 0.25, 0.225, 0.3, 0.2, 0.3, 0.2, 0.25, 0.225, 0.6, 0.225, 0.65, 0.2, 0.65, 0.2, 0.6, 0.225, 0.95, 0.2125, 1.0, 0.2, 0.95, 0.225, 0.2, 0.225, 0.25, 0.2, 0.25, 0.2, 0.2, 0.225, 0.55, 0.225, 0.6, 0.2, 0.6, 0.2, 0.55, 0.225, 0.9, 0.225, 0.95, 0.2, 0.95, 0.2, 0.9, 0.225, 0.15, 0.225, 0.2, 0.2, 0.2, 0.2, 0.15, 0.2, 0.7, 0.2, 0.75, 0.175, 0.75, 0.175, 0.7, 0.2, 0.3, 0.2, 0.35, 0.175, 0.35, 0.175, 0.3, 0.2, 0.65, 0.2, 0.7, 0.175, 0.7, 0.175, 0.65, 0.2, 0.25, 0.2, 0.3, 0.175, 0.3, 0.175, 0.25, 0.2, 0.6, 0.2, 0.65, 0.175, 0.65, 0.175, 0.6, 0.2, 0.95, 0.1875, 1.0, 0.175, 0.95, 0.2, 0.2, 0.2, 0.25, 0.175, 0.25, 0.175, 0.2, 0.2, 0.55, 0.2, 0.6, 0.175, 0.6, 0.175, 0.55, 0.2, 0.9, 0.2, 0.95, 0.175, 0.95, 0.175, 0.9, 0.2, 0.15, 0.2, 0.2, 0.175, 0.2, 0.175, 0.15, 0.2, 0.5, 0.2, 0.55, 0.175, 0.55, 0.175, 0.5, 0.2, 0.85, 0.2, 0.9, 0.175, 0.9, 0.175, 0.85, 0.2, 0.1, 0.2, 0.15, 0.175, 0.15, 0.175, 0.1, 0.2, 0.45, 0.2, 0.5, 0.175, 0.5, 0.175, 0.45, 0.2, 0.8, 0.2, 0.85, 0.175, 0.85, 0.175, 0.8, 0.2, 0.05, 0.2, 0.1, 0.175, 0.1, 0.175, 0.05, 0.2, 0.4, 0.2, 0.45, 0.175, 0.45, 0.175, 0.4, 0.2, 0.75, 0.2, 0.8, 0.175, 0.8, 0.175, 0.75, 0.1875, 5.96e-08, 0.2, 0.05, 0.175, 0.05, 0.2, 0.35, 0.2, 0.4, 0.175, 0.4, 0.175, 0.35, 0.175, 0.9, 0.175, 0.95, 0.15, 0.95, 0.15, 0.9, 0.175, 0.15, 0.175, 0.2, 0.15, 0.2, 0.15, 0.15, 0.175, 0.5, 0.175, 0.55, 0.15, 0.55, 0.15, 0.5, 0.175, 0.85, 0.175, 0.9, 0.15, 0.9, 0.15, 0.85, 0.175, 0.1, 0.175, 0.15, 0.15, 0.15, 0.15, 0.1, 0.175, 0.45, 0.175, 0.5, 0.15, 0.5, 0.15, 0.45, 0.175, 0.8, 0.175, 0.85, 0.15, 0.85, 0.15, 0.8, 0.175, 0.05, 0.175, 0.1, 0.15, 0.1, 0.15, 0.05, 0.175, 0.4, 0.175, 0.45, 0.15, 0.45, 0.15, 0.4, 0.175, 0.75, 0.175, 0.8, 0.15, 0.8, 0.15, 0.75, 0.1625, 5.96e-08, 0.175, 0.05, 0.15, 0.05, 0.175, 0.35, 0.175, 0.4, 0.15, 0.4, 0.15, 0.35, 0.175, 0.7, 0.175, 0.75, 0.15, 0.75, 0.15, 0.7, 0.175, 0.3, 0.175, 0.35, 0.15, 0.35, 0.15, 0.3, 0.175, 0.65, 0.175, 0.7, 0.15, 0.7, 0.15, 0.65, 0.175, 0.25, 0.175, 0.3, 0.15, 0.3, 0.15, 0.25, 0.175, 0.6, 0.175, 0.65, 0.15, 0.65, 0.15, 0.6, 0.175, 0.95, 0.1625, 1.0, 0.15, 0.95, 0.175, 0.2, 0.175, 0.25, 0.15, 0.25, 0.15, 0.2, 0.175, 0.55, 0.175, 0.6, 0.15, 0.6, 0.15, 0.55, 0.1375, 5.96e-08, 0.15, 0.05, 0.125, 0.05, 0.15, 0.35, 0.15, 0.4, 0.125, 0.4, 0.125, 0.35, 0.15, 0.7, 0.15, 0.75, 0.125, 0.75, 0.125, 0.7, 0.15, 0.3, 0.15, 0.35, 0.125, 0.35, 0.125, 0.3, 0.15, 0.65, 0.15, 0.7, 0.125, 0.7, 0.125, 0.65, 0.15, 0.25, 0.15, 0.3, 0.125, 0.3, 0.125, 0.25, 0.15, 0.6, 0.15, 0.65, 0.125, 0.65, 0.125, 0.6, 0.15, 0.95, 0.1375, 1.0, 0.125, 0.95, 0.15, 0.2, 0.15, 0.25, 0.125, 0.25, 0.125, 0.2, 0.15, 0.55, 0.15, 0.6, 0.125, 0.6, 0.125, 0.55, 0.15, 0.9, 0.15, 0.95, 0.125, 0.95, 0.125, 0.9, 0.15, 0.15, 0.15, 0.2, 0.125, 0.2, 0.125, 0.15, 0.15, 0.5, 0.15, 0.55, 0.125, 0.55, 0.125, 0.5, 0.15, 0.85, 0.15, 0.9, 0.125, 0.9, 0.125, 0.85, 0.15, 0.1, 0.15, 0.15, 0.125, 0.15, 0.125, 0.1, 0.15, 0.45, 0.15, 0.5, 0.125, 0.5, 0.125, 0.45, 0.15, 0.8, 0.15, 0.85, 0.125, 0.85, 0.125, 0.8, 0.15, 0.05, 0.15, 0.1, 0.125, 0.1, 0.125, 0.05, 0.15, 0.4, 0.15, 0.45, 0.125, 0.45, 0.125, 0.4, 0.15, 0.75, 0.15, 0.8, 0.125, 0.8, 0.125, 0.75, 0.125, 0.2, 0.125, 0.25, 0.1, 0.25, 0.1, 0.2, 0.125, 0.55, 0.125, 0.6, 0.1, 0.6, 0.1, 0.55, 0.125, 0.9, 0.125, 0.95, 0.1, 0.95, 0.1, 0.9, 0.125, 0.15, 0.125, 0.2, 0.1, 0.2, 0.1, 0.15, 0.125, 0.5, 0.125, 0.55, 0.1, 0.55, 0.1, 0.5, 0.125, 0.85, 0.125, 0.9, 0.1, 0.9, 0.1, 0.85, 0.125, 0.1, 0.125, 0.15, 0.1, 0.15, 0.1, 0.1, 0.125, 0.45, 0.125, 0.5, 0.1, 0.5, 0.1, 0.45, 0.125, 0.8, 0.125, 0.85, 0.1, 0.85, 0.1, 0.8, 0.125, 0.05, 0.125, 0.1, 0.1, 0.1, 0.1, 0.05, 0.125, 0.4, 0.125, 0.45, 0.1, 0.45, 0.1, 0.4, 0.125, 0.75, 0.125, 0.8, 0.1, 0.8, 0.1, 0.75, 0.1125, 5.96e-08, 0.125, 0.05, 0.1, 0.05, 0.125, 0.35, 0.125, 0.4, 0.1, 0.4, 0.1, 0.35, 0.125, 0.7, 0.125, 0.75, 0.1, 0.75, 0.1, 0.7, 0.125, 0.3, 0.125, 0.35, 0.1, 0.35, 0.1, 0.3, 0.125, 0.65, 0.125, 0.7, 0.1, 0.7, 0.1, 0.65, 0.125, 0.25, 0.125, 0.3, 0.1, 0.3, 0.1, 0.25, 0.125, 0.6, 0.125, 0.65, 0.1, 0.65, 0.1, 0.6, 0.125, 0.95, 0.1125, 1.0, 0.1, 0.95, 0.1, 0.4, 0.1, 0.45, 0.075, 0.45, 0.075, 0.4, 0.1, 0.75, 0.1, 0.8, 0.075, 0.8, 0.075, 0.75, 0.0875, 5.96e-08, 0.1, 0.05, 0.075, 0.05, 0.1, 0.35, 0.1, 0.4, 0.075, 0.4, 0.075, 0.35, 0.1, 0.7, 0.1, 0.75, 0.075, 0.75, 0.075, 0.7, 0.1, 0.3, 0.1, 0.35, 0.075, 0.35, 0.075, 0.3, 0.1, 0.65, 0.1, 0.7, 0.075, 0.7, 0.075, 0.65, 0.1, 0.25, 0.1, 0.3, 0.075, 0.3, 0.075, 0.25, 0.1, 0.6, 0.1, 0.65, 0.075, 0.65, 0.075, 0.6, 0.1, 0.95, 0.0875, 1.0, 0.075, 0.95, 0.1, 0.2, 0.1, 0.25, 0.075, 0.25, 0.075, 0.2, 0.1, 0.55, 0.1, 0.6, 0.075, 0.6, 0.075, 0.55, 0.1, 0.9, 0.1, 0.95, 0.075, 0.95, 0.075, 0.9, 0.1, 0.15, 0.1, 0.2, 0.075, 0.2, 0.075, 0.15, 0.1, 0.5, 0.1, 0.55, 0.075, 0.55, 0.075, 0.5, 0.1, 0.85, 0.1, 0.9, 0.075, 0.9, 0.075, 0.85, 0.1, 0.1, 0.1, 0.15, 0.075, 0.15, 0.075, 0.1, 0.1, 0.45, 0.1, 0.5, 0.075, 0.5, 0.075, 0.45, 0.1, 0.8, 0.1, 0.85, 0.075, 0.85, 0.075, 0.8, 0.1, 0.05, 0.1, 0.1, 0.075, 0.1, 0.075, 0.05, 0.075, 0.6, 0.075, 0.65, 0.05, 0.65, 0.05, 0.6, 0.075, 0.95, 0.0625, 1.0, 0.05, 0.95, 0.075, 0.2, 0.075, 0.25, 0.05, 0.25, 0.05, 0.2, 0.075, 0.55, 0.075, 0.6, 0.05, 0.6, 0.05, 0.55, 0.075, 0.9, 0.075, 0.95, 0.05, 0.95, 0.05, 0.9, 0.075, 0.15, 0.075, 0.2, 0.05, 0.2, 0.05, 0.15, 0.075, 0.5, 0.075, 0.55, 0.05, 0.55, 0.05, 0.5, 0.075, 0.85, 0.075, 0.9, 0.05, 0.9, 0.05, 0.85, 0.075, 0.1, 0.075, 0.15, 0.05, 0.15, 0.05, 0.1, 0.075, 0.45, 0.075, 0.5, 0.05, 0.5, 0.05, 0.45, 0.075, 0.8, 0.075, 0.85, 0.05, 0.85, 0.05, 0.8, 0.075, 0.05, 0.075, 0.1, 0.05, 0.1, 0.05, 0.05, 0.075, 0.4, 0.075, 0.45, 0.05, 0.45, 0.05, 0.4, 0.075, 0.75, 0.075, 0.8, 0.05, 0.8, 0.05, 0.75, 0.0625, 5.96e-08, 0.075, 0.05, 0.05, 0.05, 0.075, 0.35, 0.075, 0.4, 0.05, 0.4, 0.05, 0.35, 0.075, 0.7, 0.075, 0.75, 0.05, 0.75, 0.05, 0.7, 0.075, 0.3, 0.075, 0.35, 0.05, 0.35, 0.05, 0.3, 0.075, 0.65, 0.075, 0.7, 0.05, 0.7, 0.05, 0.65, 0.075, 0.25, 0.075, 0.3, 0.05, 0.3, 0.05, 0.25, 0.05, 0.8, 0.05, 0.85, 0.025, 0.85, 0.025, 0.8, 0.05, 0.05, 0.05, 0.1, 0.025, 0.1, 0.025, 0.05, 0.05, 0.4, 0.05, 0.45, 0.025, 0.45, 0.025, 0.4, 0.05, 0.75, 0.05, 0.8, 0.025, 0.8, 0.025, 0.75, 0.0375, 5.96e-08, 0.05, 0.05, 0.025, 0.05, 0.05, 0.35, 0.05, 0.4, 0.025, 0.4, 0.025, 0.35, 0.05, 0.7, 0.05, 0.75, 0.025, 0.75, 0.025, 0.7, 0.05, 0.3, 0.05, 0.35, 0.025, 0.35, 0.025, 0.3, 0.05, 0.65, 0.05, 0.7, 0.025, 0.7, 0.025, 0.65, 0.05, 0.25, 0.05, 0.3, 0.025, 0.3, 0.025, 0.25, 0.05, 0.6, 0.05, 0.65, 0.025, 0.65, 0.025, 0.6, 0.05, 0.95, 0.0375, 1.0, 0.025, 0.95, 0.05, 0.2, 0.05, 0.25, 0.025, 0.25, 0.025, 0.2, 0.05, 0.55, 0.05, 0.6, 0.025, 0.6, 0.025, 0.55, 0.05, 0.9, 0.05, 0.95, 0.025, 0.95, 0.025, 0.9, 0.05, 0.15, 0.05, 0.2, 0.025, 0.2, 0.025, 0.15, 0.05, 0.5, 0.05, 0.55, 0.025, 0.55, 0.025, 0.5, 0.05, 0.85, 0.05, 0.9, 0.025, 0.9, 0.025, 0.85, 0.05, 0.1, 0.05, 0.15, 0.025, 0.15, 0.025, 0.1, 0.05, 0.45, 0.05, 0.5, 0.025, 0.5, 0.025, 0.45, 0.025, 0.25, 0.025, 0.3, 0.0, 0.3, 0.0, 0.25, 0.025, 0.6, 0.025, 0.65, 0.0, 0.65, 0.0, 0.6, 0.025, 0.95, 0.0125, 1.0, 0.0, 0.95, 0.025, 0.2, 0.025, 0.25, 0.0, 0.25, 0.0, 0.2, 0.025, 0.55, 0.025, 0.6, 0.0, 0.6, 0.0, 0.55, 0.025, 0.9, 0.025, 0.95, 0.0, 0.95, 0.0, 0.9, 0.025, 0.15, 0.025, 0.2, 0.0, 0.2, 2.98e-08, 0.15, 0.025, 0.5, 0.025, 0.55, 0.0, 0.55, 0.0, 0.5, 0.025, 0.85, 0.025, 0.9, 0.0, 0.9, 2.98e-08, 0.85, 0.025, 0.1, 0.025, 0.15, 2.98e-08, 0.15, 0.0, 0.1, 0.025, 0.45, 0.025, 0.5, 0.0, 0.5, 0.0, 0.45, 0.025, 0.8, 0.025, 0.85, 2.98e-08, 0.85, 0.0, 0.8, 0.025, 0.05, 0.025, 0.1, 0.0, 0.1, 0.0, 0.05, 0.025, 0.4, 0.025, 0.45, 0.0, 0.45, 0.0, 0.4, 0.025, 0.75, 0.025, 0.8, 0.0, 0.8, 0.0, 0.75, 0.0125, 5.96e-08, 0.025, 0.05, 0.0, 0.05, 0.025, 0.35, 0.025, 0.4, 0.0, 0.4, 0.0, 0.35, 0.025, 0.7, 0.025, 0.75, 0.0, 0.75, 0.0, 0.7, 0.025, 0.3, 0.025, 0.35, 0.0, 0.35, 0.0, 0.3, 0.025, 0.65, 0.025, 0.7, 0.0, 0.7, 0.0, 0.65, 1.0, 0.45, 1.0, 0.5, 0.975, 0.5, 0.975, 0.45, 1.0, 0.8, 1.0, 0.85, 0.975, 0.85, 0.975, 0.8, 1.0, 0.05, 1.0, 0.1, 0.975, 0.1, 0.975, 0.05, 1.0, 0.4, 1.0, 0.45, 0.975, 0.45, 0.975, 0.4, 1.0, 0.75, 1.0, 0.8, 0.975, 0.8, 0.975, 0.75, 0.9875, 5.96e-08, 1.0, 0.05, 0.975, 0.05, 1.0, 0.35, 1.0, 0.4, 0.975, 0.4, 0.975, 0.35, 1.0, 0.7, 1.0, 0.75, 0.975, 0.75, 0.975, 0.7, 1.0, 0.3, 1.0, 0.35, 0.975, 0.35, 0.975, 0.3, 1.0, 0.65, 1.0, 0.7, 0.975, 0.7, 0.975, 0.65, 1.0, 0.25, 1.0, 0.3, 0.975, 0.3, 0.975, 0.25, 1.0, 0.6, 1.0, 0.65, 0.975, 0.65, 0.975, 0.6, 1.0, 0.95, 0.9875, 1.0, 0.975, 0.95, 1.0, 0.2, 1.0, 0.25, 0.975, 0.25, 0.975, 0.2, 1.0, 0.55, 1.0, 0.6, 0.975, 0.6, 0.975, 0.55, 1.0, 0.9, 1.0, 0.95, 0.975, 0.95, 0.975, 0.9, 1.0, 0.15, 1.0, 0.2, 0.975, 0.2, 0.975, 0.15, 1.0, 0.5, 1.0, 0.55, 0.975, 0.55, 0.975, 0.5, 1.0, 0.85, 1.0, 0.9, 0.975, 0.9, 0.975, 0.85, 1.0, 0.1, 1.0, 0.15, 0.975, 0.15, 0.975, 0.1, 0.975, 0.65, 0.975, 0.7, 0.95, 0.7, 0.95, 0.65, 0.975, 0.25, 0.975, 0.3, 0.95, 0.3, 0.95, 0.25, 0.975, 0.6, 0.975, 0.65, 0.95, 0.65, 0.95, 0.6, 0.975, 0.95, 0.9625, 1.0, 0.95, 0.95, 0.975, 0.2, 0.975, 0.25, 0.95, 0.25, 0.95, 0.2, 0.975, 0.55, 0.975, 0.6, 0.95, 0.6, 0.95, 0.55, 0.975, 0.9, 0.975, 0.95, 0.95, 0.95, 0.95, 0.9, 0.975, 0.15, 0.975, 0.2, 0.95, 0.2, 0.95, 0.15, 0.975, 0.5, 0.975, 0.55, 0.95, 0.55, 0.95, 0.5, 0.975, 0.85, 0.975, 0.9, 0.95, 0.9, 0.95, 0.85, 0.975, 0.1, 0.975, 0.15, 0.95, 0.15, 0.95, 0.1, 0.975, 0.45, 0.975, 0.5, 0.95, 0.5, 0.95, 0.45, 0.975, 0.8, 0.975, 0.85, 0.95, 0.85, 0.95, 0.8, 0.975, 0.05, 0.975, 0.1, 0.95, 0.1, 0.95, 0.05, 0.975, 0.4, 0.975, 0.45, 0.95, 0.45, 0.95, 0.4, 0.975, 0.75, 0.975, 0.8, 0.95, 0.8, 0.95, 0.75, 0.9625, 5.96e-08, 0.975, 0.05, 0.95, 0.05, 0.975, 0.35, 0.975, 0.4, 0.95, 0.4, 0.95, 0.35, 0.975, 0.7, 0.975, 0.75, 0.95, 0.75, 0.95, 0.7, 0.975, 0.3, 0.975, 0.35, 0.95, 0.35, 0.95, 0.3, 0.95, 0.85, 0.95, 0.9, 0.925, 0.9, 0.925, 0.85, 0.95, 0.1, 0.95, 0.15, 0.925, 0.15, 0.925, 0.1, 0.95, 0.45, 0.95, 0.5, 0.925, 0.5, 0.925, 0.45, 0.95, 0.8, 0.95, 0.85, 0.925, 0.85, 0.925, 0.8, 0.95, 0.05, 0.95, 0.1, 0.925, 0.1, 0.925, 0.05, 0.95, 0.4, 0.95, 0.45, 0.925, 0.45, 0.925, 0.4, 0.95, 0.75, 0.95, 0.8, 0.925, 0.8, 0.925, 0.75, 0.9375, 5.96e-08, 0.95, 0.05, 0.925, 0.05, 0.95, 0.35, 0.95, 0.4, 0.925, 0.4, 0.925, 0.35, 0.95, 0.7, 0.95, 0.75, 0.925, 0.75, 0.925, 0.7, 0.95, 0.3, 0.95, 0.35, 0.925, 0.35, 0.925, 0.3, 0.95, 0.65, 0.95, 0.7, 0.925, 0.7, 0.925, 0.65, 0.95, 0.25, 0.95, 0.3, 0.925, 0.3, 0.925, 0.25, 0.95, 0.6, 0.95, 0.65, 0.925, 0.65, 0.925, 0.6, 0.95, 0.95, 0.9375, 1.0, 0.925, 0.95, 0.95, 0.2, 0.95, 0.25, 0.925, 0.25, 0.925, 0.2, 0.95, 0.55, 0.95, 0.6, 0.925, 0.6, 0.925, 0.55, 0.95, 0.9, 0.95, 0.95, 0.925, 0.95, 0.925, 0.9, 0.95, 0.15, 0.95, 0.2, 0.925, 0.2, 0.925, 0.15, 0.95, 0.5, 0.95, 0.55, 0.925, 0.55, 0.925, 0.5, 0.925, 0.3, 0.925, 0.35, 0.9, 0.35, 0.9, 0.3, 0.925, 0.65, 0.925, 0.7, 0.9, 0.7, 0.9, 0.65, 0.925, 0.25, 0.925, 0.3, 0.9, 0.3, 0.9, 0.25, 0.925, 0.6, 0.925, 0.65, 0.9, 0.65, 0.9, 0.6, 0.925, 0.95, 0.9125, 1.0, 0.9, 0.95, 0.925, 0.2, 0.925, 0.25, 0.9, 0.25, 0.9, 0.2, 0.925, 0.55, 0.925, 0.6, 0.9, 0.6, 0.9, 0.55, 0.925, 0.9, 0.925, 0.95, 0.9, 0.95, 0.9, 0.9, 0.925, 0.15, 0.925, 0.2, 0.9, 0.2, 0.9, 0.15, 0.925, 0.5, 0.925, 0.55, 0.9, 0.55, 0.9, 0.5, 0.925, 0.85, 0.925, 0.9, 0.9, 0.9, 0.9, 0.85, 0.925, 0.1, 0.925, 0.15, 0.9, 0.15, 0.9, 0.1, 0.925, 0.45, 0.925, 0.5, 0.9, 0.5, 0.9, 0.45, 0.925, 0.8, 0.925, 0.85, 0.9, 0.85, 0.9, 0.8, 0.925, 0.05, 0.925, 0.1, 0.9, 0.1, 0.9, 0.05, 0.925, 0.4, 0.925, 0.45, 0.9, 0.45, 0.9, 0.4, 0.925, 0.75, 0.925, 0.8, 0.9, 0.8, 0.9, 0.75, 0.9125, 5.96e-08, 0.925, 0.05, 0.9, 0.05, 0.925, 0.35, 0.925, 0.4, 0.9, 0.4, 0.9, 0.35, 0.925, 0.7, 0.925, 0.75, 0.9, 0.75, 0.9, 0.7, 0.9, 0.15, 0.9, 0.2, 0.875, 0.2, 0.875, 0.15, 0.9, 0.5, 0.9, 0.55, 0.875, 0.55, 0.875, 0.5, 0.9, 0.85, 0.9, 0.9, 0.875, 0.9, 0.875, 0.85, 0.9, 0.1, 0.9, 0.15, 0.875, 0.15, 0.875, 0.1, 0.9, 0.45, 0.9, 0.5, 0.875, 0.5, 0.875, 0.45, 0.9, 0.8, 0.9, 0.85, 0.875, 0.85, 0.875, 0.8, 0.9, 0.05, 0.9, 0.1, 0.875, 0.1, 0.875, 0.05, 0.9, 0.4, 0.9, 0.45, 0.875, 0.45, 0.875, 0.4, 0.9, 0.75, 0.9, 0.8, 0.875, 0.8, 0.875, 0.75, 0.8875, 5.96e-08, 0.9, 0.05, 0.875, 0.05, 0.9, 0.35, 0.9, 0.4, 0.875, 0.4, 0.875, 0.35, 0.9, 0.7, 0.9, 0.75, 0.875, 0.75, 0.875, 0.7, 0.9, 0.3, 0.9, 0.35, 0.875, 0.35, 0.875, 0.3, 0.9, 0.65, 0.9, 0.7, 0.875, 0.7, 0.875, 0.65, 0.9, 0.25, 0.9, 0.3, 0.875, 0.3, 0.875, 0.25, 0.9, 0.6, 0.9, 0.65, 0.875, 0.65, 0.875, 0.6, 0.9, 0.95, 0.8875, 1.0, 0.875, 0.95, 0.9, 0.2, 0.9, 0.25, 0.875, 0.25, 0.875, 0.2, 0.9, 0.55, 0.9, 0.6, 0.875, 0.6, 0.875, 0.55, 0.9, 0.9, 0.9, 0.95, 0.875, 0.95, 0.875, 0.9, 0.875, 0.35, 0.875, 0.4, 0.85, 0.4, 0.85, 0.35, 0.875, 0.7, 0.875, 0.75, 0.85, 0.75, 0.85, 0.7, 0.875, 0.3, 0.875, 0.35, 0.85, 0.35, 0.85, 0.3, 0.875, 0.65, 0.875, 0.7, 0.85, 0.7, 0.85, 0.65, 0.875, 0.25, 0.875, 0.3, 0.85, 0.3, 0.85, 0.25, 0.875, 0.6, 0.875, 0.65, 0.85, 0.65, 0.85, 0.6, 0.875, 0.95, 0.8625, 1.0, 0.85, 0.95, 0.875, 0.2, 0.875, 0.25, 0.85, 0.25, 0.85, 0.2, 0.875, 0.55, 0.875, 0.6, 0.85, 0.6, 0.85, 0.55, 0.875, 0.9, 0.875, 0.95, 0.85, 0.95, 0.85, 0.9, 0.875, 0.15, 0.875, 0.2, 0.85, 0.2, 0.85, 0.15, 0.875, 0.5, 0.875, 0.55, 0.85, 0.55, 0.85, 0.5, 0.875, 0.85, 0.875, 0.9, 0.85, 0.9, 0.85, 0.85, 0.875, 0.1, 0.875, 0.15, 0.85, 0.15, 0.85, 0.1, 0.875, 0.45, 0.875, 0.5, 0.85, 0.5, 0.85, 0.45, 0.875, 0.8, 0.875, 0.85, 0.85, 0.85, 0.85, 0.8, 0.875, 0.05, 0.875, 0.1, 0.85, 0.1, 0.85, 0.05, 0.875, 0.4, 0.875, 0.45, 0.85, 0.45, 0.85, 0.4, 0.875, 0.75, 0.875, 0.8, 0.85, 0.8, 0.85, 0.75, 0.8625, 5.96e-08, 0.875, 0.05, 0.85, 0.05, 0.85, 0.55, 0.85, 0.6, 0.825, 0.6, 0.825, 0.55, 0.85, 0.9, 0.85, 0.95, 0.825, 0.95, 0.825, 0.9, 0.85, 0.15, 0.85, 0.2, 0.825, 0.2, 0.825, 0.15, 0.85, 0.5, 0.85, 0.55, 0.825, 0.55, 0.825, 0.5, 0.85, 0.85, 0.85, 0.9, 0.825, 0.9, 0.825, 0.85, 0.85, 0.1, 0.85, 0.15, 0.825, 0.15, 0.825, 0.1, 0.85, 0.45, 0.85, 0.5, 0.825, 0.5, 0.825, 0.45, 0.85, 0.8, 0.85, 0.85, 0.825, 0.85, 0.825, 0.8, 0.85, 0.05, 0.85, 0.1, 0.825, 0.1, 0.825, 0.05, 0.85, 0.4, 0.85, 0.45, 0.825, 0.45, 0.825, 0.4, 0.85, 0.75, 0.85, 0.8, 0.825, 0.8, 0.825, 0.75, 0.8375, 5.96e-08, 0.85, 0.05, 0.825, 0.05, 0.85, 0.35, 0.85, 0.4, 0.825, 0.4, 0.825, 0.35, 0.85, 0.7, 0.85, 0.75, 0.825, 0.75, 0.825, 0.7, 0.85, 0.3, 0.85, 0.35, 0.825, 0.35, 0.825, 0.3, 0.85, 0.65, 0.85, 0.7, 0.825, 0.7, 0.825, 0.65, 0.85, 0.25, 0.85, 0.3, 0.825, 0.3, 0.825, 0.25, 0.85, 0.6, 0.85, 0.65, 0.825, 0.65, 0.825, 0.6, 0.85, 0.95, 0.8375, 1.0, 0.825, 0.95, 0.85, 0.2, 0.85, 0.25, 0.825, 0.25, 0.825, 0.2, 0.825, 0.75, 0.825, 0.8, 0.8, 0.8, 0.8, 0.75, 0.8125, 5.96e-08, 0.825, 0.05, 0.8, 0.05, 0.825, 0.35, 0.825, 0.4, 0.8, 0.4, 0.8, 0.35, 0.825, 0.7, 0.825, 0.75, 0.8, 0.75, 0.8, 0.7, 0.825, 0.3, 0.825, 0.35, 0.8, 0.35, 0.8, 0.3, 0.825, 0.65, 0.825, 0.7, 0.8, 0.7, 0.8, 0.65, 0.825, 0.25, 0.825, 0.3, 0.8, 0.3, 0.8, 0.25, 0.825, 0.6, 0.825, 0.65, 0.8, 0.65, 0.8, 0.6, 0.825, 0.95, 0.8125, 1.0, 0.8, 0.95, 0.825, 0.2, 0.825, 0.25, 0.8, 0.25, 0.8, 0.2, 0.825, 0.55, 0.825, 0.6, 0.8, 0.6, 0.8, 0.55, 0.825, 0.9, 0.825, 0.95, 0.8, 0.95, 0.8, 0.9, 0.825, 0.15, 0.825, 0.2, 0.8, 0.2, 0.8, 0.15, 0.825, 0.5, 0.825, 0.55, 0.8, 0.55, 0.8, 0.5, 0.825, 0.85, 0.825, 0.9, 0.8, 0.9, 0.8, 0.85, 0.825, 0.1, 0.825, 0.15, 0.8, 0.15, 0.8, 0.1, 0.825, 0.45, 0.825, 0.5, 0.8, 0.5, 0.8, 0.45, 0.825, 0.8, 0.825, 0.85, 0.8, 0.85, 0.8, 0.8, 0.825, 0.05, 0.825, 0.1, 0.8, 0.1, 0.8, 0.05, 0.825, 0.4, 0.825, 0.45, 0.8, 0.45, 0.8, 0.4, 0.8, 0.95, 0.7875, 1.0, 0.775, 0.95, 0.8, 0.2, 0.8, 0.25, 0.775, 0.25, 0.775, 0.2, 0.8, 0.55, 0.8, 0.6, 0.775, 0.6, 0.775, 0.55, 0.8, 0.9, 0.8, 0.95, 0.775, 0.95, 0.775, 0.9, 0.8, 0.15, 0.8, 0.2, 0.775, 0.2, 0.775, 0.15, 0.8, 0.5, 0.8, 0.55, 0.775, 0.55, 0.775, 0.5, 0.8, 0.85, 0.8, 0.9, 0.775, 0.9, 0.775, 0.85, 0.8, 0.1, 0.8, 0.15, 0.775, 0.15, 0.775, 0.1, 0.8, 0.45, 0.8, 0.5, 0.775, 0.5, 0.775, 0.45, 0.8, 0.8, 0.8, 0.85, 0.775, 0.85, 0.775, 0.8, 0.8, 0.05, 0.8, 0.1, 0.775, 0.1, 0.775, 0.05, 0.8, 0.4, 0.8, 0.45, 0.775, 0.45, 0.775, 0.4, 0.8, 0.75, 0.8, 0.8, 0.775, 0.8, 0.775, 0.75, 0.7875, 5.96e-08, 0.8, 0.05, 0.775, 0.05, 0.8, 0.35, 0.8, 0.4, 0.775, 0.4, 0.775, 0.35, 0.8, 0.7, 0.8, 0.75, 0.775, 0.75, 0.775, 0.7, 0.8, 0.3, 0.8, 0.35, 0.775, 0.35, 0.775, 0.3, 0.8, 0.65, 0.8, 0.7, 0.775, 0.7, 0.775, 0.65, 0.8, 0.25, 0.8, 0.3, 0.775, 0.3, 0.775, 0.25, 0.8, 0.6, 0.8, 0.65, 0.775, 0.65, 0.775, 0.6, 0.775, 0.4, 0.775, 0.45, 0.75, 0.45, 0.75, 0.4, 0.775, 0.75, 0.775, 0.8, 0.75, 0.8, 0.75, 0.75, 0.7625, 5.96e-08, 0.775, 0.05, 0.75, 0.05, 0.775, 0.35, 0.775, 0.4, 0.75, 0.4, 0.75, 0.35, 0.775, 0.7, 0.775, 0.75, 0.75, 0.75, 0.75, 0.7, 0.775, 0.3, 0.775, 0.35, 0.75, 0.35, 0.75, 0.3, 0.775, 0.65, 0.775, 0.7, 0.75, 0.7, 0.75, 0.65, 0.775, 0.25, 0.775, 0.3, 0.75, 0.3, 0.75, 0.25, 0.775, 0.6, 0.775, 0.65, 0.75, 0.65, 0.75, 0.6, 0.775, 0.95, 0.7625, 1.0, 0.75, 0.95, 0.775, 0.2, 0.775, 0.25, 0.75, 0.25, 0.75, 0.2, 0.775, 0.55, 0.775, 0.6, 0.75, 0.6, 0.75, 0.55, 0.775, 0.9, 0.775, 0.95, 0.75, 0.95, 0.75, 0.9, 0.775, 0.15, 0.775, 0.2, 0.75, 0.2, 0.75, 0.15, 0.775, 0.5, 0.775, 0.55, 0.75, 0.55, 0.75, 0.5, 0.775, 0.85, 0.775, 0.9, 0.75, 0.9, 0.75, 0.85, 0.775, 0.1, 0.775, 0.15, 0.75, 0.15, 0.75, 0.1, 0.775, 0.45, 0.775, 0.5, 0.75, 0.5, 0.75, 0.45, 0.775, 0.8, 0.775, 0.85, 0.75, 0.85, 0.75, 0.8, 0.775, 0.05, 0.775, 0.1, 0.75, 0.1, 0.75, 0.05])
me_sphere_001.materials.append(mat_material_001)
me_sphere_001.update()

# ---- objects
ob_light = bpy.data.objects.new('Light', light_light)
ob_camera = bpy.data.objects.new('Camera', cam_camera)
ob_raum = bpy.data.objects.new('Raum', me_cube_001)
ob_kugel = bpy.data.objects.new('Kugel', me_sphere_001)
ob_area = bpy.data.objects.new('Area', light_area)

# ---- transforms, parenting, visibility, modifiers, constraints
ob_light.location = (4.076, 1.005, 5.904)
ob_light.rotation_euler = (0.6503, 0.05522, 1.866)
ob_light.lock_rotations_4d = False
ob_light.empty_display_type = 'ARROWS'
ob_light.color = (0.0, 0.0, 0.0, 0.0)
ob_light.lineart.crease_threshold = 0.0
ob_camera.location = (7.359, -6.926, 4.958)
ob_camera.rotation_euler = (1.109, 0.0, 0.8149)
ob_camera.lock_rotations_4d = False
ob_camera.empty_display_type = 'ARROWS'
ob_camera.color = (0.0, 0.0, 0.0, 0.0)
ob_camera.display_type = 'WIRE'
ob_camera.lineart.crease_threshold = 0.0
ob_raum.location = (0.0, 0.0, 0.0)
ob_raum.scale = (10.0, 10.0, 10.0)
ob_kugel.location = (-6.142, -1.226, -6.777)
ob_kugel.rotation_euler = (3.142, 1.571, 0.0)
ob_kugel.scale = (3.249, 3.249, 3.249)
ob_area.location = (0.4282, 0.8209, 10.01)

# ---- collection membership
col_collection.objects.link(ob_light)
col_collection.objects.link(ob_camera)
col_collection.objects.link(ob_raum)
col_collection.objects.link(ob_kugel)
col_collection.objects.link(ob_area)

# ---- scene / render settings (as saved in the file)
scene.camera = ob_camera
scene.frame_start = 1; scene.frame_end = 250; scene.frame_set(1)
scene.render.engine = 'BLENDER_EEVEE_NEXT'
bpy.context.view_layer.update()
